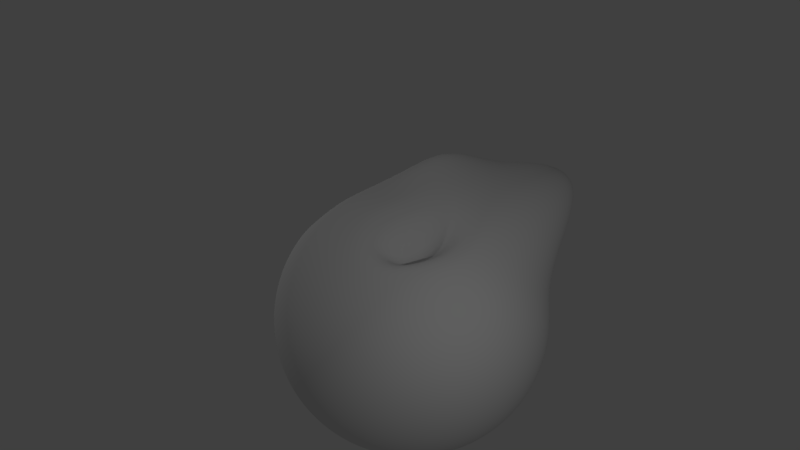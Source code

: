 # Source: Head_Eyes_rig3_animation.blend  (saved by Blender 2.79.0; exported with 4.5.12 LTS)
import bpy
from mathutils import Matrix  # noqa: F401  (used for matrix-valued properties, if any)

bpy.ops.wm.read_factory_settings(use_empty=True)
scene = bpy.context.scene
scene.name = 'Scene'

# ---- collections
col_collection_1 = bpy.data.collections.new('Collection 1'); scene.collection.children.link(col_collection_1)

# ---- materials (node trees are filled in below, after node groups)
mat_eye_ball = bpy.data.materials.new('Eye_Ball')
mat_eye_ball.alpha_threshold = 0.0
mat_eye_ball.use_transparent_shadow = False
mat_eye_ball.diffuse_color = (1.0, 1.0, 1.0, 1.0)
mat_eye_ball.roughness = 0.5
mat_eye_iris = bpy.data.materials.new('Eye_Iris')
mat_eye_iris.alpha_threshold = 0.0
mat_eye_iris.use_transparent_shadow = False
mat_eye_iris.diffuse_color = (0.8, 0.1771, 0.0, 1.0)
mat_eye_iris.roughness = 0.5
mat_eye_pupil = bpy.data.materials.new('Eye_Pupil')
mat_eye_pupil.alpha_threshold = 0.0
mat_eye_pupil.use_transparent_shadow = False
mat_eye_pupil.diffuse_color = (0.04445, 0.04445, 0.04445, 1.0)
mat_eye_pupil.roughness = 0.5
mat_eye_iris_001 = bpy.data.materials.new('Eye_Iris.001')
mat_eye_iris_001.alpha_threshold = 0.0
mat_eye_iris_001.use_transparent_shadow = False
mat_eye_iris_001.diffuse_color = (0.0, 0.1358, 1.0, 1.0)
mat_eye_iris_001.roughness = 0.5

# ---- material node trees

# ---- world
world_world = bpy.data.worlds.new('World'); scene.world = world_world
world_world.color = (0.05088, 0.05088, 0.05088)
world_world.use_sun_shadow = False
world_world.sun_shadow_jitter_overblur = 0.0
world_world.cycles.sampling_method = 'MANUAL'

# ---- cameras
cam_camera = bpy.data.cameras.new('Camera')
cam_camera.clip_end = 100.0
cam_camera.lens = 35.0
cam_camera.sensor_width = 32.0
cam_camera.sensor_height = 18.0
cam_camera.ortho_scale = 7.314
cam_camera.dof.focus_distance = 0.0
cam_camera.dof.aperture_fstop = 128.0

# ---- lights
light_lamp_002 = bpy.data.lights.new('Lamp.002', 'POINT')
light_lamp_002.transmission_factor = 0.0
light_lamp_002.cutoff_distance = 30.0
light_lamp_002.energy = 100.0
light_lamp_002.shadow_buffer_clip_start = 1.001
light_lamp_002.shadow_soft_size = 0.1
light_lamp_002.shadow_maximum_resolution = 0.006
light_lamp_002.use_absolute_resolution = True
light_lamp = bpy.data.lights.new('Lamp', 'POINT')
light_lamp.transmission_factor = 0.0
light_lamp.cutoff_distance = 30.0
light_lamp.energy = 100.0
light_lamp.shadow_buffer_clip_start = 1.001
light_lamp.shadow_soft_size = 0.1
light_lamp.shadow_maximum_resolution = 0.006
light_lamp.use_absolute_resolution = True

# ---- meshes
me_sphere = bpy.data.meshes.new('Sphere')
me_sphere.from_pydata([(0.004644, 0.597, 2.117), (0.004644, 0.9665, 2.005), (0.004644, 1.307, 1.823), (0.004644, 1.605, 1.578), (0.004644, 1.85, 1.279), (0.004644, 2.032, 0.9389), (0.004644, 2.144, 0.5694), (0.004644, 2.182, 0.1852), (0.004644, 2.144, -0.1991), (0.004644, 1.307, -1.452), (0.07961, 0.5896, 2.117), (0.1517, 0.952, 2.005), (0.2181, 1.286, 1.823), (0.2763, 1.579, 1.578), (0.3241, 1.819, 1.279), (0.3596, 1.997, 0.9389), (0.3815, 2.107, 0.5694), (0.3889, 2.144, 0.1852), (0.3815, 2.107, -0.1991), (0.3596, 1.997, -0.5686), (0.3241, 1.819, -0.9091), (0.2763, 1.579, -1.208), (0.2181, 1.286, -1.452), (0.1517, 0.952, -1.634), (0.07961, 0.5896, -1.747), (0.1517, 0.5677, 2.117), (0.2931, 0.9091, 2.005), (0.4234, 1.224, 1.823), (0.5376, 1.499, 1.578), (0.6313, 1.726, 1.279), (0.701, 1.894, 0.9389), (0.7439, 1.997, 0.5694), (0.7584, 2.032, 0.1852), (0.7439, 1.997, -0.1991), (0.701, 1.894, -0.5686), (0.6313, 1.726, -0.9091), (0.5376, 1.499, -1.208), (0.4234, 1.224, -1.452), (0.2931, 0.9091, -1.634), (0.1517, 0.5677, -1.747), (0.2181, 0.5322, 2.117), (0.4234, 0.8394, 2.005), (0.6126, 1.123, 1.823), (0.7784, 1.371, 1.578), (0.9145, 1.574, 1.279), (1.016, 1.726, 0.9389), (1.078, 1.819, 0.5694), (1.099, 1.85, 0.1852), (1.078, 1.819, -0.1991), (1.016, 1.726, -0.5686), (0.9145, 1.574, -0.9091), (0.7784, 1.371, -1.208), (0.6126, 1.123, -1.452), (0.4234, 0.8394, -1.634), (0.2181, 0.5322, -1.747), (0.2763, 0.4844, 2.117), (0.5376, 0.7457, 2.005), (0.7784, 0.9865, 1.823), (0.9894, 1.198, 1.578), (1.163, 1.371, 1.279), (1.291, 1.499, 0.9389), (1.371, 1.579, 0.5694), (1.397, 1.605, 0.1852), (1.371, 1.579, -0.1991), (1.291, 1.499, -0.5686), (1.163, 1.371, -0.9091), (0.9894, 1.198, -1.208), (0.7784, 0.9865, -1.452), (0.5376, 0.7457, -1.634), (0.2763, 0.4844, -1.747), (0.3241, 0.4262, 2.117), (0.6313, 0.6315, 2.005), (0.9145, 0.8207, 1.823), (1.163, 0.9865, 1.578), (1.366, 1.123, 1.279), (1.518, 1.224, 0.9389), (1.611, 1.286, 0.5694), (1.642, 1.307, 0.1852), (1.611, 1.286, -0.1991), (1.518, 1.224, -0.5686), (1.366, 1.123, -0.9091), (1.163, 0.9865, -1.208), (0.9145, 0.8207, -1.452), (0.6313, 0.6315, -1.634), (0.3241, 0.4262, -1.747), (0.3596, 0.3598, 2.117), (0.701, 0.5012, 2.005), (1.016, 0.6315, 1.823), (1.291, 0.7457, 1.578), (1.518, 0.8394, 1.279), (1.686, 0.9091, 0.9389), (1.789, 0.952, 0.5694), (1.824, 0.9665, 0.1852), (1.789, 0.952, -0.1991), (1.686, 0.9091, -0.5686), (1.518, 0.8394, -0.9091), (1.291, 0.7457, -1.208), (1.016, 0.6315, -1.452), (0.701, 0.5012, -1.634), (0.3596, 0.3598, -1.747), (0.3815, 0.2877, 2.117), (0.7439, 0.3598, 2.005), (1.078, 0.4262, 1.823), (1.371, 0.4844, 1.578), (1.611, 0.5322, 1.279), (1.789, 0.5677, 0.9389), (1.899, 0.5896, 0.5694), (1.936, 0.597, 0.1852), (1.899, 0.5896, -0.1991), (1.789, 0.5677, -0.5686), (1.611, 0.5322, -0.9091), (1.371, 0.4844, -1.208), (1.078, 0.4262, -1.452), (0.7439, 0.3598, -1.634), (0.3815, 0.2877, -1.747), (0.3889, 0.2127, 2.117), (0.7584, 0.2127, 2.005), (1.099, 0.2127, 1.823), (1.397, 0.2127, 1.578), (1.642, 0.2127, 1.279), (1.824, 0.2127, 0.9389), (1.936, 0.2127, 0.5694), (1.974, 0.2127, 0.1852), (1.936, 0.2127, -0.1991), (1.824, 0.2127, -0.5686), (1.642, 0.2127, -0.9091), (1.397, 0.2127, -1.208), (1.099, 0.2127, -1.452), (0.7584, 0.2127, -1.634), (0.3889, 0.2127, -1.747), (0.3815, 0.1378, 2.117), (0.7439, 0.06569, 2.005), (1.078, -0.0007442, 1.823), (1.371, -0.05897, 1.578), (1.611, -0.1068, 1.279), (1.789, -0.1423, 0.9389), (1.899, -0.1641, 0.5694), (1.936, -0.1715, 0.1852), (1.899, -0.1641, -0.1991), (1.789, -0.1423, -0.5686), (1.611, -0.1068, -0.9091), (1.371, -0.05897, -1.208), (1.078, -0.0007535, -1.453), (0.7437, 0.06483, -1.638), (0.3813, 0.1368, -1.751), (0.3596, 0.06569, 2.117), (0.701, -0.07571, 2.005), (1.016, -0.206, 1.823), (1.291, -0.3202, 1.578), (1.518, -0.414, 1.279), (1.686, -0.4836, 0.9389), (1.789, -0.5265, 0.5694), (1.824, -0.541, 0.1852), (1.789, -0.5265, -0.1991), (1.686, -0.4836, -0.5686), (1.517, -0.4147, -0.9124), (1.29, -0.3263, -1.235), (1.014, -0.2164, -1.5), (0.6992, -0.08528, -1.678), (0.3588, 0.06141, -1.766), (0.3241, -0.0007444, 2.117), (0.6313, -0.206, 2.005), (0.9145, -0.3952, 1.823), (1.163, -0.561, 1.578), (1.366, -0.6971, 1.279), (1.518, -0.7982, 0.9389), (1.611, -0.8605, 0.5694), (1.642, -0.8815, 0.1852), (1.611, -0.8607, -0.1999), (1.516, -0.8088, -0.6165), (1.361, -0.7246, -1.034), (1.155, -0.6002, -1.385), (0.9071, -0.4339, -1.628), (0.6263, -0.2324, -1.754), (0.3223, -0.01031, -1.79), (0.2763, -0.05897, 2.117), (0.5376, -0.3202, 2.005), (0.7784, -0.561, 1.823), (0.9894, -0.7721, 1.578), (1.163, -0.9453, 1.279), (1.291, -1.074, 0.9389), (1.371, -1.153, 0.5694), (1.397, -1.182, 0.1765), (1.366, -1.178, -0.3101), (1.28, -1.133, -0.8346), (1.146, -1.032, -1.302), (0.9714, -0.8674, -1.639), (0.7632, -0.6413, -1.816), (0.5284, -0.369, -1.855), (0.2733, -0.07498, -1.819), (0.2181, -0.1068, 2.117), (0.4234, -0.414, 2.005), (0.6126, -0.6971, 1.823), (0.7784, -0.9453, 1.578), (0.9145, -1.149, 1.279), (1.016, -0.6376, 0.9389), (1.078, -0.7313, 0.567), (1.094, -1.452, 0.06317), (1.063, -1.472, -0.5558), (0.9904, -1.433, -1.17), (0.883, -1.315, -1.662), (0.7473, -1.11, -1.952), (0.5884, -0.8248, -2.031), (0.4096, -0.4868, -1.964), (0.2138, -0.1294, -1.849), (0.004635, 0.2127, -1.785), (0.1517, -0.1423, 2.117), (0.2931, -0.4836, 2.005), (0.4234, -0.7982, 1.823), (0.5376, -1.074, 1.578), (0.6313, -1.3, 1.279), (0.701, -1.468, 0.9389), (0.7416, -1.584, 0.5151), (0.7458, -1.673, -0.1157), (0.7168, -1.715, -0.8477), (0.6605, -1.682, -1.536), (0.5842, -1.549, -2.037), (0.4936, -1.306, -2.26), (0.3908, -0.9704, -2.232), (0.2752, -0.5779, -2.062), (0.1463, -0.1705, -1.875), (0.07961, -0.1641, 2.117), (0.1517, -0.5265, 2.005), (0.2181, -0.8605, 1.823), (0.2763, -1.153, 1.578), (0.3241, -1.393, 1.279), (0.3596, -1.572, 0.9389), (0.3764, -1.709, 0.4472), (0.3698, -2.024, -0.2719), (0.3445, -1.877, -1.084), (0.307, -1.85, -1.829), (0.2646, -1.708, -2.334), (0.2226, -1.437, -2.494), (0.1795, -1.064, -2.377), (0.131, -0.6356, -2.129), (0.07352, -0.1963, -1.892), (0.004644, -0.1715, 2.117), (0.004644, -0.541, 2.005), (0.004644, -0.8815, 1.823), (0.004644, -1.18, 1.578), (0.004644, -1.425, 1.279), (0.004635, -1.607, 0.9387), (-0.001698, -1.752, 0.4177), (-0.01704, -2.348, -0.3334), (-0.0362, -1.935, -1.176), (-0.05285, -1.91, -1.944), (-0.05998, -1.766, -2.455), (-0.05285, -1.483, -2.583), (-0.0362, -1.097, -2.43), (-0.01704, -0.6554, -2.153), (-0.001697, -0.205, -1.898), (-0.07032, -0.1641, 2.117), (-0.1424, -0.5265, 2.005), (-0.2088, -0.8605, 1.823), (-0.2671, -1.153, 1.578), (-0.3148, -1.393, 1.279), (-0.3504, -1.572, 0.9389), (-0.3773, -1.709, 0.4472), (-0.3987, -2.029, -0.2719), (-0.4092, -1.877, -1.084), (-0.403, -1.85, -1.829), (-0.3744, -1.708, -2.334), (-0.3208, -1.437, -2.494), (-0.2475, -1.064, -2.377), (-0.1631, -0.6356, -2.129), (-0.0764, -0.1963, -1.892), (-0.1424, -0.1423, 2.117), (-0.2838, -0.4836, 2.005), (-0.4141, -0.7982, 1.823), (-0.5283, -1.074, 1.578), (-0.6221, -1.3, 1.279), (-0.6917, -1.468, 0.9389), (-0.7369, -1.584, 0.5151), (-0.7617, -1.673, -0.1157), (-0.7617, -1.715, -0.8477), (-0.7322, -1.682, -1.536), (-0.6692, -1.549, -2.037), (-0.5723, -1.306, -2.26), (-0.4467, -0.9704, -2.232), (-0.3016, -0.5779, -2.062), (-0.1478, -0.1705, -1.875), (-0.2088, -0.1068, 2.117), (-0.4141, -0.414, 2.005), (-0.6033, -0.6971, 1.823), (-0.7691, -0.9453, 1.578), (-0.9052, -1.149, 1.279), (-1.006, -0.6376, 0.9389), (-1.069, -0.7313, 0.567), (-1.095, -1.452, 0.06317), (-1.083, -1.472, -0.5558), (-1.031, -1.433, -1.17), (-0.9367, -1.315, -1.662), (-0.8002, -1.11, -1.952), (-0.6275, -0.8248, -2.031), (-0.4279, -0.4868, -1.964), (-0.2131, -0.1294, -1.849), (0.004644, 0.2127, 2.155), (-0.2671, -0.05897, 2.117), (-0.5283, -0.3202, 2.005), (-0.7691, -0.561, 1.823), (-0.9801, -0.7721, 1.578), (-1.153, -0.9453, 1.279), (-1.282, -1.074, 0.9389), (-1.361, -1.153, 0.5694), (-1.388, -1.182, 0.1765), (-1.366, -1.178, -0.3101), (-1.293, -1.133, -0.8346), (-1.17, -1.032, -1.302), (-0.9982, -0.8674, -1.639), (-0.7843, -0.6413, -1.816), (-0.5376, -0.369, -1.855), (-0.2701, -0.07498, -1.819), (-0.3148, -0.0007443, 2.117), (-0.6221, -0.206, 2.005), (-0.9052, -0.3952, 1.823), (-1.153, -0.561, 1.578), (-1.357, -0.6971, 1.279), (-1.508, -0.7982, 0.9389), (-1.602, -0.8605, 0.5694), (-1.633, -0.8815, 0.1852), (-1.602, -0.8607, -0.1999), (-1.51, -0.8088, -0.6165), (-1.362, -0.7246, -1.034), (-1.161, -0.6002, -1.385), (-0.9125, -0.4339, -1.628), (-0.6271, -0.2324, -1.754), (-0.3167, -0.01031, -1.79), (-0.3504, 0.06569, 2.117), (-0.6917, -0.07571, 2.005), (-1.006, -0.206, 1.823), (-1.282, -0.3202, 1.578), (-1.508, -0.414, 1.279), (-1.676, -0.4836, 0.9389), (-1.78, -0.5265, 0.5694), (-1.815, -0.541, 0.1852), (-1.78, -0.5265, -0.1991), (-1.676, -0.4836, -0.5686), (-1.508, -0.4147, -0.9124), (-1.283, -0.3263, -1.235), (-1.008, -0.2164, -1.5), (-0.6935, -0.08528, -1.678), (-0.3512, 0.06141, -1.766), (-0.3722, 0.1378, 2.117), (-0.7346, 0.06569, 2.005), (-1.069, -0.0007441, 1.823), (-1.361, -0.05897, 1.578), (-1.602, -0.1068, 1.279), (-1.78, -0.1423, 0.9389), (-1.89, -0.1641, 0.5694), (-1.927, -0.1715, 0.1852), (-1.89, -0.1641, -0.1991), (-1.78, -0.1423, -0.5686), (-1.602, -0.1068, -0.9091), (-1.361, -0.05897, -1.208), (-1.069, -0.0007533, -1.453), (-0.7348, 0.06483, -1.638), (-0.3724, 0.1368, -1.751), (-0.3796, 0.2127, 2.117), (-0.7491, 0.2127, 2.005), (-1.09, 0.2127, 1.823), (-1.388, 0.2127, 1.578), (-1.633, 0.2127, 1.279), (-1.815, 0.2127, 0.9389), (-1.927, 0.2127, 0.5694), (-1.965, 0.2127, 0.1852), (-1.927, 0.2127, -0.1991), (-1.815, 0.2127, -0.5686), (-1.633, 0.2127, -0.9091), (-1.388, 0.2127, -1.208), (-1.09, 0.2127, -1.452), (-0.7491, 0.2127, -1.634), (-0.3796, 0.2127, -1.747), (-0.3722, 0.2877, 2.117), (-0.7346, 0.3598, 2.005), (-1.069, 0.4262, 1.823), (-1.361, 0.4844, 1.578), (-1.602, 0.5322, 1.279), (-1.78, 0.5677, 0.9389), (-1.89, 0.5896, 0.5694), (-1.927, 0.597, 0.1852), (-1.89, 0.5896, -0.1991), (-1.78, 0.5677, -0.5686), (-1.602, 0.5322, -0.9091), (-1.361, 0.4844, -1.208), (-1.069, 0.4262, -1.452), (-0.7346, 0.3598, -1.634), (-0.3722, 0.2877, -1.747), (-0.3504, 0.3598, 2.117), (-0.6917, 0.5012, 2.005), (-1.006, 0.6315, 1.823), (-1.282, 0.7457, 1.578), (-1.508, 0.8394, 1.279), (-1.676, 0.9091, 0.9389), (-1.78, 0.952, 0.5694), (-1.815, 0.9665, 0.1852), (-1.78, 0.952, -0.1991), (-1.676, 0.9091, -0.5686), (-1.508, 0.8394, -0.9091), (-1.282, 0.7457, -1.208), (-1.006, 0.6315, -1.452), (-0.6917, 0.5012, -1.634), (-0.3504, 0.3598, -1.747), (-0.3148, 0.4262, 2.117), (-0.6221, 0.6315, 2.005), (-0.9052, 0.8207, 1.823), (-1.153, 0.9865, 1.578), (-1.357, 1.123, 1.279), (-1.508, 1.224, 0.9389), (-1.602, 1.286, 0.5694), (-1.633, 1.307, 0.1852), (-1.602, 1.286, -0.1991), (-1.508, 1.224, -0.5686), (-1.357, 1.123, -0.9091), (-1.153, 0.9865, -1.208), (-0.9052, 0.8207, -1.452), (-0.6221, 0.6315, -1.634), (-0.3148, 0.4262, -1.747), (-0.2671, 0.4844, 2.117), (-0.5283, 0.7457, 2.005), (-0.7691, 0.9865, 1.823), (-0.9801, 1.198, 1.578), (-1.153, 1.371, 1.279), (-1.282, 1.499, 0.9389), (-1.361, 1.579, 0.5694), (-1.388, 1.605, 0.1852), (-1.361, 1.579, -0.1991), (-1.282, 1.499, -0.5686), (-1.153, 1.371, -0.9091), (-0.9801, 1.198, -1.208), (-0.7691, 0.9865, -1.452), (-0.5283, 0.7457, -1.634), (-0.2671, 0.4844, -1.747), (-0.2088, 0.5322, 2.117), (-0.4141, 0.8394, 2.005), (-0.6033, 1.123, 1.823), (-0.7691, 1.371, 1.578), (-0.9052, 1.574, 1.279), (-1.006, 1.726, 0.9389), (-1.069, 1.819, 0.5694), (-1.09, 1.85, 0.1852), (-1.069, 1.819, -0.1991), (-1.006, 1.726, -0.5686), (-0.9052, 1.574, -0.9091), (-0.7691, 1.371, -1.208), (-0.6033, 1.123, -1.452), (-0.4141, 0.8394, -1.634), (-0.2088, 0.5322, -1.747), (-0.1424, 0.5677, 2.117), (-0.2838, 0.9091, 2.005), (-0.4141, 1.224, 1.823), (-0.5283, 1.499, 1.578), (-0.6221, 1.726, 1.279), (-0.6917, 1.894, 0.9389), (-0.7346, 1.997, 0.5694), (-0.7491, 2.032, 0.1852), (-0.7346, 1.997, -0.1991), (-0.6917, 1.894, -0.5686), (-0.6221, 1.726, -0.9091), (-0.5283, 1.499, -1.208), (-0.4141, 1.224, -1.452), (-0.2838, 0.9091, -1.634), (-0.1424, 0.5677, -1.747), (-0.07032, 0.5896, 2.117), (-0.1424, 0.952, 2.005), (-0.2088, 1.286, 1.823), (-0.2671, 1.579, 1.578), (-0.3148, 1.819, 1.279), (-0.3504, 1.997, 0.9389), (-0.3722, 2.107, 0.5694), (-0.3796, 2.144, 0.1852), (-0.3722, 2.107, -0.1991), (-0.3504, 1.997, -0.5686), (-0.3148, 1.819, -0.9091), (-0.2671, 1.579, -1.208), (-0.2088, 1.286, -1.452), (-0.1424, 0.952, -1.634), (-0.07032, 0.5896, -1.747), (0.004644, 2.032, -0.5686), (0.004645, 1.85, -0.9091), (0.004645, 1.605, -1.208), (0.004644, 0.9665, -1.634), (0.004644, 0.597, -1.747)], [], [(3, 2, 12, 13), (479, 478, 20, 21), (4, 3, 13, 14), (9, 479, 21, 22), (5, 4, 14, 15), (480, 9, 22, 23), (6, 5, 15, 16), (481, 480, 23, 24), (7, 6, 16, 17), (0, 296, 10), (205, 481, 24), (8, 7, 17, 18), (1, 0, 10, 11), (477, 8, 18, 19), (2, 1, 11, 12), (478, 477, 19, 20), (12, 11, 26, 27), (20, 19, 34, 35), (13, 12, 27, 28), (21, 20, 35, 36), (14, 13, 28, 29), (22, 21, 36, 37), (15, 14, 29, 30), (23, 22, 37, 38), (16, 15, 30, 31), (24, 23, 38, 39), (17, 16, 31, 32), (10, 296, 25), (205, 24, 39), (18, 17, 32, 33), (11, 10, 25, 26), (19, 18, 33, 34), (31, 30, 45, 46), (39, 38, 53, 54), (32, 31, 46, 47), (25, 296, 40), (205, 39, 54), (33, 32, 47, 48), (26, 25, 40, 41), (34, 33, 48, 49), (27, 26, 41, 42), (35, 34, 49, 50), (28, 27, 42, 43), (36, 35, 50, 51), (29, 28, 43, 44), (37, 36, 51, 52), (30, 29, 44, 45), (38, 37, 52, 53), (50, 49, 64, 65), (43, 42, 57, 58), (51, 50, 65, 66), (44, 43, 58, 59), (52, 51, 66, 67), (45, 44, 59, 60), (53, 52, 67, 68), (46, 45, 60, 61), (54, 53, 68, 69), (47, 46, 61, 62), (40, 296, 55), (205, 54, 69), (48, 47, 62, 63), (41, 40, 55, 56), (49, 48, 63, 64), (42, 41, 56, 57), (69, 68, 83, 84), (62, 61, 76, 77), (55, 296, 70), (205, 69, 84), (63, 62, 77, 78), (56, 55, 70, 71), (64, 63, 78, 79), (57, 56, 71, 72), (65, 64, 79, 80), (58, 57, 72, 73), (66, 65, 80, 81), (59, 58, 73, 74), (67, 66, 81, 82), (60, 59, 74, 75), (68, 67, 82, 83), (61, 60, 75, 76), (73, 72, 87, 88), (81, 80, 95, 96), (74, 73, 88, 89), (82, 81, 96, 97), (75, 74, 89, 90), (83, 82, 97, 98), (76, 75, 90, 91), (84, 83, 98, 99), (77, 76, 91, 92), (70, 296, 85), (205, 84, 99), (78, 77, 92, 93), (71, 70, 85, 86), (79, 78, 93, 94), (72, 71, 86, 87), (80, 79, 94, 95), (92, 91, 106, 107), (85, 296, 100), (205, 99, 114), (93, 92, 107, 108), (86, 85, 100, 101), (94, 93, 108, 109), (87, 86, 101, 102), (95, 94, 109, 110), (88, 87, 102, 103), (96, 95, 110, 111), (89, 88, 103, 104), (97, 96, 111, 112), (90, 89, 104, 105), (98, 97, 112, 113), (91, 90, 105, 106), (99, 98, 113, 114), (111, 110, 125, 126), (104, 103, 118, 119), (112, 111, 126, 127), (105, 104, 119, 120), (113, 112, 127, 128), (106, 105, 120, 121), (114, 113, 128, 129), (107, 106, 121, 122), (100, 296, 115), (205, 114, 129), (108, 107, 122, 123), (101, 100, 115, 116), (109, 108, 123, 124), (102, 101, 116, 117), (110, 109, 124, 125), (103, 102, 117, 118), (205, 129, 144), (123, 122, 137, 138), (116, 115, 130, 131), (124, 123, 138, 139), (117, 116, 131, 132), (125, 124, 139, 140), (118, 117, 132, 133), (126, 125, 140, 141), (119, 118, 133, 134), (127, 126, 141, 142), (120, 119, 134, 135), (128, 127, 142, 143), (121, 120, 135, 136), (129, 128, 143, 144), (122, 121, 136, 137), (115, 296, 130), (142, 141, 156, 157), (135, 134, 149, 150), (143, 142, 157, 158), (136, 135, 150, 151), (144, 143, 158, 159), (137, 136, 151, 152), (130, 296, 145), (205, 144, 159), (138, 137, 152, 153), (131, 130, 145, 146), (139, 138, 153, 154), (132, 131, 146, 147), (140, 139, 154, 155), (133, 132, 147, 148), (141, 140, 155, 156), (134, 133, 148, 149), (146, 145, 160, 161), (154, 153, 168, 169), (147, 146, 161, 162), (155, 154, 169, 170), (148, 147, 162, 163), (156, 155, 170, 171), (149, 148, 163, 164), (157, 156, 171, 172), (150, 149, 164, 165), (158, 157, 172, 173), (151, 150, 165, 166), (159, 158, 173, 174), (152, 151, 166, 167), (145, 296, 160), (205, 159, 174), (153, 152, 167, 168), (165, 164, 179, 180), (173, 172, 187, 188), (166, 165, 180, 181), (174, 173, 188, 189), (167, 166, 181, 182), (160, 296, 175), (205, 174, 189), (168, 167, 182, 183), (161, 160, 175, 176), (169, 168, 183, 184), (162, 161, 176, 177), (170, 169, 184, 185), (163, 162, 177, 178), (171, 170, 185, 186), (164, 163, 178, 179), (172, 171, 186, 187), (184, 183, 198, 199), (177, 176, 191, 192), (185, 184, 199, 200), (178, 177, 192, 193), (186, 185, 200, 201), (179, 178, 193, 194), (187, 186, 201, 202), (180, 179, 194, 195), (188, 187, 202, 203), (181, 180, 195, 196), (189, 188, 203, 204), (182, 181, 196, 197), (175, 296, 190), (205, 189, 204), (183, 182, 197, 198), (176, 175, 190, 191), (203, 202, 218, 219), (196, 195, 211, 212), (204, 203, 219, 220), (197, 196, 212, 213), (190, 296, 206), (205, 204, 220), (198, 197, 213, 214), (191, 190, 206, 207), (199, 198, 214, 215), (192, 191, 207, 208), (200, 199, 215, 216), (193, 192, 208, 209), (201, 200, 216, 217), (194, 193, 209, 210), (202, 201, 217, 218), (195, 194, 210, 211), (208, 207, 222, 223), (216, 215, 230, 231), (209, 208, 223, 224), (217, 216, 231, 232), (210, 209, 224, 225), (218, 217, 232, 233), (211, 210, 225, 226), (219, 218, 233, 234), (212, 211, 226, 227), (220, 219, 234, 235), (213, 212, 227, 228), (206, 296, 221), (205, 220, 235), (214, 213, 228, 229), (207, 206, 221, 222), (215, 214, 229, 230), (227, 226, 241, 242), (235, 234, 249, 250), (228, 227, 242, 243), (221, 296, 236), (205, 235, 250), (229, 228, 243, 244), (222, 221, 236, 237), (230, 229, 244, 245), (223, 222, 237, 238), (231, 230, 245, 246), (224, 223, 238, 239), (232, 231, 246, 247), (225, 224, 239, 240), (233, 232, 247, 248), (226, 225, 240, 241), (234, 233, 248, 249), (246, 245, 260, 261), (239, 238, 253, 254), (247, 246, 261, 262), (240, 239, 254, 255), (248, 247, 262, 263), (241, 240, 255, 256), (249, 248, 263, 264), (242, 241, 256, 257), (250, 249, 264, 265), (243, 242, 257, 258), (236, 296, 251), (205, 250, 265), (244, 243, 258, 259), (237, 236, 251, 252), (245, 244, 259, 260), (238, 237, 252, 253), (265, 264, 279, 280), (258, 257, 272, 273), (251, 296, 266), (205, 265, 280), (259, 258, 273, 274), (252, 251, 266, 267), (260, 259, 274, 275), (253, 252, 267, 268), (261, 260, 275, 276), (254, 253, 268, 269), (262, 261, 276, 277), (255, 254, 269, 270), (263, 262, 277, 278), (256, 255, 270, 271), (264, 263, 278, 279), (257, 256, 271, 272), (277, 276, 291, 292), (270, 269, 284, 285), (278, 277, 292, 293), (271, 270, 285, 286), (279, 278, 293, 294), (272, 271, 286, 287), (280, 279, 294, 295), (273, 272, 287, 288), (266, 296, 281), (205, 280, 295), (274, 273, 288, 289), (267, 266, 281, 282), (275, 274, 289, 290), (268, 267, 282, 283), (276, 275, 290, 291), (269, 268, 283, 284), (281, 296, 297), (205, 295, 311), (289, 288, 304, 305), (282, 281, 297, 298), (290, 289, 305, 306), (283, 282, 298, 299), (291, 290, 306, 307), (284, 283, 299, 300), (292, 291, 307, 308), (285, 284, 300, 301), (293, 292, 308, 309), (286, 285, 301, 302), (294, 293, 309, 310), (287, 286, 302, 303), (295, 294, 310, 311), (288, 287, 303, 304), (301, 300, 315, 316), (309, 308, 323, 324), (302, 301, 316, 317), (310, 309, 324, 325), (303, 302, 317, 318), (311, 310, 325, 326), (304, 303, 318, 319), (297, 296, 312), (205, 311, 326), (305, 304, 319, 320), (298, 297, 312, 313), (306, 305, 320, 321), (299, 298, 313, 314), (307, 306, 321, 322), (300, 299, 314, 315), (308, 307, 322, 323), (320, 319, 334, 335), (313, 312, 327, 328), (321, 320, 335, 336), (314, 313, 328, 329), (322, 321, 336, 337), (315, 314, 329, 330), (323, 322, 337, 338), (316, 315, 330, 331), (324, 323, 338, 339), (317, 316, 331, 332), (325, 324, 339, 340), (318, 317, 332, 333), (326, 325, 340, 341), (319, 318, 333, 334), (312, 296, 327), (205, 326, 341), (339, 338, 353, 354), (332, 331, 346, 347), (340, 339, 354, 355), (333, 332, 347, 348), (341, 340, 355, 356), (334, 333, 348, 349), (327, 296, 342), (205, 341, 356), (335, 334, 349, 350), (328, 327, 342, 343), (336, 335, 350, 351), (329, 328, 343, 344), (337, 336, 351, 352), (330, 329, 344, 345), (338, 337, 352, 353), (331, 330, 345, 346), (343, 342, 357, 358), (351, 350, 365, 366), (344, 343, 358, 359), (352, 351, 366, 367), (345, 344, 359, 360), (353, 352, 367, 368), (346, 345, 360, 361), (354, 353, 368, 369), (347, 346, 361, 362), (355, 354, 369, 370), (348, 347, 362, 363), (356, 355, 370, 371), (349, 348, 363, 364), (342, 296, 357), (205, 356, 371), (350, 349, 364, 365), (362, 361, 376, 377), (370, 369, 384, 385), (363, 362, 377, 378), (371, 370, 385, 386), (364, 363, 378, 379), (357, 296, 372), (205, 371, 386), (365, 364, 379, 380), (358, 357, 372, 373), (366, 365, 380, 381), (359, 358, 373, 374), (367, 366, 381, 382), (360, 359, 374, 375), (368, 367, 382, 383), (361, 360, 375, 376), (369, 368, 383, 384), (381, 380, 395, 396), (374, 373, 388, 389), (382, 381, 396, 397), (375, 374, 389, 390), (383, 382, 397, 398), (376, 375, 390, 391), (384, 383, 398, 399), (377, 376, 391, 392), (385, 384, 399, 400), (378, 377, 392, 393), (386, 385, 400, 401), (379, 378, 393, 394), (372, 296, 387), (205, 386, 401), (380, 379, 394, 395), (373, 372, 387, 388), (400, 399, 414, 415), (393, 392, 407, 408), (401, 400, 415, 416), (394, 393, 408, 409), (387, 296, 402), (205, 401, 416), (395, 394, 409, 410), (388, 387, 402, 403), (396, 395, 410, 411), (389, 388, 403, 404), (397, 396, 411, 412), (390, 389, 404, 405), (398, 397, 412, 413), (391, 390, 405, 406), (399, 398, 413, 414), (392, 391, 406, 407), (412, 411, 426, 427), (405, 404, 419, 420), (413, 412, 427, 428), (406, 405, 420, 421), (414, 413, 428, 429), (407, 406, 421, 422), (415, 414, 429, 430), (408, 407, 422, 423), (416, 415, 430, 431), (409, 408, 423, 424), (402, 296, 417), (205, 416, 431), (410, 409, 424, 425), (403, 402, 417, 418), (411, 410, 425, 426), (404, 403, 418, 419), (431, 430, 445, 446), (424, 423, 438, 439), (417, 296, 432), (205, 431, 446), (425, 424, 439, 440), (418, 417, 432, 433), (426, 425, 440, 441), (419, 418, 433, 434), (427, 426, 441, 442), (420, 419, 434, 435), (428, 427, 442, 443), (421, 420, 435, 436), (429, 428, 443, 444), (422, 421, 436, 437), (430, 429, 444, 445), (423, 422, 437, 438), (435, 434, 449, 450), (443, 442, 457, 458), (436, 435, 450, 451), (444, 443, 458, 459), (437, 436, 451, 452), (445, 444, 459, 460), (438, 437, 452, 453), (446, 445, 460, 461), (439, 438, 453, 454), (432, 296, 447), (205, 446, 461), (440, 439, 454, 455), (433, 432, 447, 448), (441, 440, 455, 456), (434, 433, 448, 449), (442, 441, 456, 457), (454, 453, 468, 469), (447, 296, 462), (205, 461, 476), (455, 454, 469, 470), (448, 447, 462, 463), (456, 455, 470, 471), (449, 448, 463, 464), (457, 456, 471, 472), (450, 449, 464, 465), (458, 457, 472, 473), (451, 450, 465, 466), (459, 458, 473, 474), (452, 451, 466, 467), (460, 459, 474, 475), (453, 452, 467, 468), (461, 460, 475, 476), (473, 472, 478, 479), (466, 465, 3, 4), (474, 473, 479, 9), (467, 466, 4, 5), (475, 474, 9, 480), (468, 467, 5, 6), (476, 475, 480, 481), (469, 468, 6, 7), (462, 296, 0), (205, 476, 481), (470, 469, 7, 8), (463, 462, 0, 1), (471, 470, 8, 477), (464, 463, 1, 2), (472, 471, 477, 478), (465, 464, 2, 3)])
me_sphere.polygons.foreach_set('use_smooth', [True] * 512)
me_sphere.use_remesh_preserve_volume = False
me_sphere.use_remesh_preserve_attributes = False
me_sphere.use_mirror_vertex_groups = False
me_sphere.update()
me_eye_l = bpy.data.meshes.new('Eye.L')
me_eye_l.from_pydata([(0.0, 0.1951, 0.9841), (0.0, 0.3827, 0.8931), (0.0, 0.5556, 0.8115), (0.0, 0.7071, 0.659), (0.0, 0.8315, 0.5406), (0.0, 0.9239, 0.3827), (0.0, 0.9808, 0.1951), (0.0, 1.0, 7.55e-08), (0.0, 0.9808, -0.1951), (0.0, 0.5556, -0.8315), (0.03806, 0.1913, 0.9841), (0.07466, 0.3753, 0.8931), (0.1084, 0.5449, 0.8115), (0.1379, 0.6935, 0.659), (0.1622, 0.8155, 0.5406), (0.1802, 0.9061, 0.3827), (0.1913, 0.9619, 0.1951), (0.1951, 0.9808, 7.55e-08), (0.1913, 0.9619, -0.1951), (0.1802, 0.9061, -0.3827), (0.1622, 0.8155, -0.5556), (0.1379, 0.6935, -0.7071), (0.1084, 0.5449, -0.8315), (0.07466, 0.3753, -0.9239), (0.03806, 0.1913, -0.9808), (0.07466, 0.1802, 0.9841), (0.1464, 0.3536, 0.8931), (0.2126, 0.5133, 0.8115), (0.2706, 0.6533, 0.659), (0.3182, 0.7682, 0.5406), (0.3536, 0.8536, 0.3827), (0.3753, 0.9061, 0.1951), (0.3827, 0.9239, 7.55e-08), (0.3753, 0.9061, -0.1951), (0.3536, 0.8536, -0.3827), (0.3182, 0.7682, -0.5556), (0.2706, 0.6533, -0.7071), (0.2126, 0.5133, -0.8315), (0.1464, 0.3536, -0.9239), (0.07466, 0.1802, -0.9808), (0.1084, 0.1622, 0.9841), (0.2126, 0.3182, 0.8931), (0.3087, 0.4619, 0.8115), (0.3928, 0.5879, 0.659), (0.4619, 0.6913, 0.5406), (0.5133, 0.7682, 0.3827), (0.5449, 0.8155, 0.1951), (0.5556, 0.8315, 7.55e-08), (0.5449, 0.8155, -0.1951), (0.5133, 0.7682, -0.3827), (0.4619, 0.6913, -0.5556), (0.3928, 0.5879, -0.7071), (0.3087, 0.4619, -0.8315), (0.2126, 0.3182, -0.9239), (0.1084, 0.1622, -0.9808), (0.1379, 0.1379, 0.9841), (0.2706, 0.2706, 0.8931), (0.3928, 0.3928, 0.8115), (0.5, 0.5, 0.659), (0.5879, 0.5879, 0.5406), (0.6533, 0.6533, 0.3827), (0.6935, 0.6935, 0.1951), (0.7071, 0.7071, 7.55e-08), (0.6935, 0.6935, -0.1951), (0.6533, 0.6533, -0.3827), (0.5879, 0.5879, -0.5556), (0.5, 0.5, -0.7071), (0.3928, 0.3928, -0.8315), (0.2706, 0.2706, -0.9239), (0.1379, 0.1379, -0.9808), (0.1622, 0.1084, 0.9841), (0.3182, 0.2126, 0.8931), (0.4619, 0.3087, 0.8115), (0.5879, 0.3928, 0.659), (0.6913, 0.4619, 0.5406), (0.7682, 0.5133, 0.3827), (0.8155, 0.5449, 0.1951), (0.8315, 0.5556, 7.55e-08), (0.8155, 0.5449, -0.1951), (0.7682, 0.5133, -0.3827), (0.6913, 0.4619, -0.5556), (0.5879, 0.3928, -0.7071), (0.4619, 0.3087, -0.8315), (0.3182, 0.2126, -0.9239), (0.1622, 0.1084, -0.9808), (0.1802, 0.07466, 0.9841), (0.3536, 0.1464, 0.8931), (0.5133, 0.2126, 0.8115), (0.6533, 0.2706, 0.659), (0.7682, 0.3182, 0.5406), (0.8536, 0.3536, 0.3827), (0.9061, 0.3753, 0.1951), (0.9239, 0.3827, 7.55e-08), (0.9061, 0.3753, -0.1951), (0.8536, 0.3536, -0.3827), (0.7682, 0.3182, -0.5556), (0.6533, 0.2706, -0.7071), (0.5133, 0.2126, -0.8315), (0.3536, 0.1464, -0.9239), (0.1802, 0.07466, -0.9808), (0.1913, 0.03806, 0.9841), (0.3753, 0.07466, 0.8931), (0.5449, 0.1084, 0.8115), (0.6935, 0.1379, 0.659), (0.8155, 0.1622, 0.5406), (0.9061, 0.1802, 0.3827), (0.9619, 0.1913, 0.1951), (0.9808, 0.1951, 7.55e-08), (0.9619, 0.1913, -0.1951), (0.9061, 0.1802, -0.3827), (0.8155, 0.1622, -0.5556), (0.6935, 0.1379, -0.7071), (0.5449, 0.1084, -0.8315), (0.3753, 0.07466, -0.9239), (0.1913, 0.03806, -0.9808), (0.1951, -3.285e-07, 0.9841), (0.3827, -3.222e-07, 0.8931), (0.5556, -3.126e-07, 0.8115), (0.7071, -3.213e-07, 0.659), (0.8315, -3.347e-07, 0.5406), (0.9239, -2.745e-07, 0.3827), (0.9808, -3.937e-07, 0.1951), (1.0, -3.788e-07, 7.55e-08), (0.9808, -3.937e-07, -0.1951), (0.9239, -2.298e-07, -0.3827), (0.8315, -3.341e-07, -0.5556), (0.7071, -3.192e-07, -0.7071), (0.5556, -3.415e-07, -0.8315), (0.3827, -3.043e-07, -0.9239), (0.1951, -3.08e-07, -0.9808), (0.1913, -0.03806, 0.9841), (0.3753, -0.07466, 0.8931), (0.5449, -0.1084, 0.8115), (0.6935, -0.138, 0.659), (0.8155, -0.1622, 0.5406), (0.9061, -0.1802, 0.3827), (0.9619, -0.1913, 0.1951), (0.9808, -0.1951, 7.55e-08), (0.9619, -0.1913, -0.1951), (0.9061, -0.1802, -0.3827), (0.8155, -0.1622, -0.5556), (0.6935, -0.138, -0.7071), (0.5449, -0.1084, -0.8315), (0.3753, -0.07466, -0.9239), (0.1913, -0.03806, -0.9808), (0.1802, -0.07466, 0.9841), (0.3536, -0.1464, 0.8931), (0.5133, -0.2126, 0.8115), (0.6533, -0.2706, 0.659), (0.7682, -0.3182, 0.5406), (0.8536, -0.3536, 0.3827), (0.9061, -0.3753, 0.1951), (0.9239, -0.3827, 7.55e-08), (0.9061, -0.3753, -0.1951), (0.8536, -0.3536, -0.3827), (0.7682, -0.3182, -0.5556), (0.6533, -0.2706, -0.7071), (0.5133, -0.2126, -0.8315), (0.3536, -0.1464, -0.9239), (0.1802, -0.07466, -0.9808), (0.1622, -0.1084, 0.9841), (0.3182, -0.2126, 0.8931), (0.4619, -0.3087, 0.8115), (0.5879, -0.3928, 0.659), (0.6913, -0.4619, 0.5406), (0.7682, -0.5133, 0.3827), (0.8155, -0.5449, 0.1951), (0.8315, -0.5556, 7.55e-08), (0.8155, -0.5449, -0.1951), (0.7682, -0.5133, -0.3827), (0.6913, -0.4619, -0.5556), (0.5879, -0.3928, -0.7071), (0.4619, -0.3087, -0.8315), (0.3182, -0.2126, -0.9239), (0.1622, -0.1084, -0.9808), (0.1379, -0.138, 0.9841), (0.2706, -0.2706, 0.8931), (0.3928, -0.3928, 0.8115), (0.5, -0.5, 0.659), (0.5879, -0.5879, 0.5406), (0.6533, -0.6533, 0.3827), (0.6935, -0.6935, 0.1951), (0.7071, -0.7071, 7.55e-08), (0.6935, -0.6935, -0.1951), (0.6533, -0.6533, -0.3827), (0.5879, -0.5879, -0.5556), (0.5, -0.5, -0.7071), (0.3928, -0.3928, -0.8315), (0.2706, -0.2706, -0.9239), (0.1379, -0.138, -0.9808), (0.1084, -0.1622, 0.9841), (0.2126, -0.3182, 0.8931), (0.3087, -0.4619, 0.8115), (0.3928, -0.5879, 0.659), (0.4619, -0.6913, 0.5406), (0.5133, -0.7682, 0.3827), (0.5449, -0.8155, 0.1951), (0.5556, -0.8315, 7.55e-08), (0.5449, -0.8155, -0.1951), (0.5133, -0.7682, -0.3827), (0.4619, -0.6913, -0.5556), (0.3928, -0.5879, -0.7071), (0.3087, -0.4619, -0.8315), (0.2126, -0.3182, -0.9239), (0.1084, -0.1622, -0.9808), (0.0, -3.258e-07, -1.0), (0.07466, -0.1802, 0.9841), (0.1464, -0.3536, 0.8931), (0.2126, -0.5133, 0.8115), (0.2706, -0.6533, 0.659), (0.3182, -0.7682, 0.5406), (0.3536, -0.8536, 0.3827), (0.3753, -0.9061, 0.1951), (0.3827, -0.9239, 7.55e-08), (0.3753, -0.9061, -0.1951), (0.3536, -0.8536, -0.3827), (0.3182, -0.7682, -0.5556), (0.2706, -0.6533, -0.7071), (0.2126, -0.5133, -0.8315), (0.1464, -0.3536, -0.9239), (0.07466, -0.1802, -0.9808), (0.03806, -0.1913, 0.9841), (0.07466, -0.3753, 0.8931), (0.1084, -0.5449, 0.8115), (0.1379, -0.6935, 0.659), (0.1622, -0.8155, 0.5406), (0.1802, -0.9061, 0.3827), (0.1913, -0.9619, 0.1951), (0.1951, -0.9808, 7.55e-08), (0.1913, -0.9619, -0.1951), (0.1802, -0.9061, -0.3827), (0.1622, -0.8155, -0.5556), (0.1379, -0.6935, -0.7071), (0.1084, -0.5449, -0.8315), (0.07466, -0.3753, -0.9239), (0.03806, -0.1913, -0.9808), (-7.212e-09, -0.1951, 0.9841), (4.122e-08, -0.3827, 0.8931), (2.632e-08, -0.5556, 0.8115), (-2.584e-08, -0.7071, 0.659), (-8.544e-08, -0.8315, 0.5406), (6.357e-08, -0.9239, 0.3827), (-8.544e-08, -0.9808, 0.1951), (-1.003e-07, -1.0, 7.55e-08), (-8.544e-08, -0.9808, -0.1951), (6.357e-08, -0.9239, -0.3827), (-8.544e-08, -0.8315, -0.5556), (-2.584e-08, -0.7071, -0.7071), (-1.094e-08, -0.5556, -0.8315), (3.964e-09, -0.3827, -0.9239), (3.964e-09, -0.1951, -0.9808), (-0.03806, -0.1913, 0.9841), (-0.07466, -0.3753, 0.8931), (-0.1084, -0.5449, 0.8115), (-0.1379, -0.6935, 0.659), (-0.1622, -0.8155, 0.5406), (-0.1802, -0.9061, 0.3827), (-0.1913, -0.9619, 0.1951), (-0.1951, -0.9808, 7.55e-08), (-0.1913, -0.9619, -0.1951), (-0.1802, -0.9061, -0.3827), (-0.1622, -0.8155, -0.5556), (-0.1379, -0.6935, -0.7071), (-0.1084, -0.5449, -0.8315), (-0.07466, -0.3753, -0.9239), (-0.03806, -0.1913, -0.9808), (-0.07466, -0.1802, 0.9841), (-0.1464, -0.3536, 0.8931), (-0.2126, -0.5133, 0.8115), (-0.2706, -0.6533, 0.659), (-0.3182, -0.7682, 0.5406), (-0.3536, -0.8536, 0.3827), (-0.3753, -0.9061, 0.1951), (-0.3827, -0.9239, 7.55e-08), (-0.3753, -0.9061, -0.1951), (-0.3536, -0.8536, -0.3827), (-0.3182, -0.7682, -0.5556), (-0.2706, -0.6533, -0.7071), (-0.2126, -0.5133, -0.8315), (-0.1464, -0.3536, -0.9239), (-0.07466, -0.1802, -0.9808), (-0.1084, -0.1622, 0.9841), (-0.2126, -0.3182, 0.8931), (-0.3087, -0.4619, 0.8115), (-0.3928, -0.5879, 0.659), (-0.4619, -0.6913, 0.5406), (-0.5133, -0.7682, 0.3827), (-0.5449, -0.8155, 0.1951), (-0.5556, -0.8315, 7.55e-08), (-0.5449, -0.8155, -0.1951), (-0.5133, -0.7682, -0.3827), (-0.4619, -0.6913, -0.5556), (-0.3928, -0.5879, -0.7071), (-0.3087, -0.4619, -0.8315), (-0.2126, -0.3182, -0.9239), (-0.1084, -0.1622, -0.9808), (-2.304e-07, -5.578e-07, 1.017), (-0.1379, -0.138, 0.9841), (-0.2706, -0.2706, 0.8931), (-0.3928, -0.3928, 0.8115), (-0.5, -0.5, 0.659), (-0.5879, -0.5879, 0.5406), (-0.6533, -0.6533, 0.3827), (-0.6935, -0.6935, 0.1951), (-0.7071, -0.7071, 7.55e-08), (-0.6935, -0.6935, -0.1951), (-0.6533, -0.6533, -0.3827), (-0.5879, -0.5879, -0.5556), (-0.5, -0.5, -0.7071), (-0.3928, -0.3928, -0.8315), (-0.2706, -0.2706, -0.9239), (-0.1379, -0.1379, -0.9808), (-0.1622, -0.1084, 0.9841), (-0.3182, -0.2126, 0.8931), (-0.4619, -0.3087, 0.8115), (-0.5879, -0.3928, 0.659), (-0.6913, -0.4619, 0.5406), (-0.7682, -0.5133, 0.3827), (-0.8155, -0.5449, 0.1951), (-0.8315, -0.5556, 7.55e-08), (-0.8155, -0.5449, -0.1951), (-0.7682, -0.5133, -0.3827), (-0.6913, -0.4619, -0.5556), (-0.5879, -0.3928, -0.7071), (-0.4619, -0.3087, -0.8315), (-0.3182, -0.2126, -0.9239), (-0.1622, -0.1084, -0.9808), (-0.1802, -0.07466, 0.9841), (-0.3536, -0.1464, 0.8931), (-0.5133, -0.2126, 0.8115), (-0.6533, -0.2706, 0.659), (-0.7682, -0.3182, 0.5406), (-0.8536, -0.3536, 0.3827), (-0.9061, -0.3753, 0.1951), (-0.9239, -0.3827, 7.55e-08), (-0.9061, -0.3753, -0.1951), (-0.8536, -0.3536, -0.3827), (-0.7682, -0.3182, -0.5556), (-0.6533, -0.2706, -0.7071), (-0.5133, -0.2126, -0.8315), (-0.3536, -0.1464, -0.9239), (-0.1802, -0.07466, -0.9808), (-0.1913, -0.03806, 0.9841), (-0.3753, -0.07466, 0.8931), (-0.5449, -0.1084, 0.8115), (-0.6935, -0.1379, 0.659), (-0.8155, -0.1622, 0.5406), (-0.9061, -0.1802, 0.3827), (-0.9619, -0.1913, 0.1951), (-0.9808, -0.1951, 7.55e-08), (-0.9619, -0.1913, -0.1951), (-0.9061, -0.1802, -0.3827), (-0.8155, -0.1622, -0.5556), (-0.6935, -0.1379, -0.7071), (-0.5449, -0.1084, -0.8315), (-0.3753, -0.07466, -0.9239), (-0.1913, -0.03806, -0.9808), (-0.1951, -3.136e-07, 0.9841), (-0.3827, -2.85e-07, 0.8931), (-0.5556, -2.828e-07, 0.8115), (-0.7071, -1.872e-07, 0.659), (-0.8315, -1.41e-07, 0.5406), (-0.9239, -3.192e-07, 0.3827), (-0.9808, -9.567e-08, 0.1951), (-1.0, -1.404e-07, 7.55e-08), (-0.9808, -9.567e-08, -0.1951), (-0.9239, -3.192e-07, -0.3827), (-0.8315, -1.404e-07, -0.5556), (-0.7071, -1.851e-07, -0.7071), (-0.5556, -2.596e-07, -0.8315), (-0.3827, -2.521e-07, -0.9239), (-0.1951, -3.155e-07, -0.9808), (-0.1913, 0.03806, 0.9841), (-0.3753, 0.07466, 0.8931), (-0.5449, 0.1084, 0.8115), (-0.6935, 0.1379, 0.659), (-0.8155, 0.1622, 0.5406), (-0.9061, 0.1802, 0.3827), (-0.9619, 0.1913, 0.1951), (-0.9808, 0.1951, 7.55e-08), (-0.9619, 0.1913, -0.1951), (-0.9061, 0.1802, -0.3827), (-0.8155, 0.1622, -0.5556), (-0.6935, 0.1379, -0.7071), (-0.5449, 0.1084, -0.8315), (-0.3753, 0.07466, -0.9239), (-0.1913, 0.03806, -0.9808), (-0.1802, 0.07466, 0.9841), (-0.3536, 0.1464, 0.8931), (-0.5133, 0.2126, 0.8115), (-0.6533, 0.2706, 0.659), (-0.7682, 0.3182, 0.5406), (-0.8536, 0.3536, 0.3827), (-0.9061, 0.3753, 0.1951), (-0.9239, 0.3827, 7.55e-08), (-0.9061, 0.3753, -0.1951), (-0.8536, 0.3536, -0.3827), (-0.7682, 0.3182, -0.5556), (-0.6533, 0.2706, -0.7071), (-0.5133, 0.2126, -0.8315), (-0.3536, 0.1464, -0.9239), (-0.1802, 0.07466, -0.9808), (-0.1622, 0.1084, 0.9841), (-0.3182, 0.2126, 0.8931), (-0.4619, 0.3087, 0.8115), (-0.5879, 0.3928, 0.659), (-0.6913, 0.4619, 0.5406), (-0.7682, 0.5133, 0.3827), (-0.8155, 0.5449, 0.1951), (-0.8315, 0.5556, 7.55e-08), (-0.8155, 0.5449, -0.1951), (-0.7682, 0.5133, -0.3827), (-0.6913, 0.4619, -0.5556), (-0.5879, 0.3928, -0.7071), (-0.4619, 0.3087, -0.8315), (-0.3182, 0.2126, -0.9239), (-0.1622, 0.1084, -0.9808), (-0.1379, 0.1379, 0.9841), (-0.2706, 0.2706, 0.8931), (-0.3928, 0.3928, 0.8115), (-0.5, 0.5, 0.659), (-0.5879, 0.5879, 0.5406), (-0.6533, 0.6533, 0.3827), (-0.6935, 0.6935, 0.1951), (-0.7071, 0.7071, 7.55e-08), (-0.6935, 0.6935, -0.1951), (-0.6533, 0.6533, -0.3827), (-0.5879, 0.5879, -0.5556), (-0.5, 0.5, -0.7071), (-0.3928, 0.3928, -0.8315), (-0.2706, 0.2706, -0.9239), (-0.1379, 0.1379, -0.9808), (-0.1084, 0.1622, 0.9841), (-0.2126, 0.3182, 0.8931), (-0.3087, 0.4619, 0.8115), (-0.3928, 0.5879, 0.659), (-0.4619, 0.6913, 0.5406), (-0.5133, 0.7682, 0.3827), (-0.5449, 0.8155, 0.1951), (-0.5556, 0.8315, 7.55e-08), (-0.5449, 0.8155, -0.1951), (-0.5133, 0.7682, -0.3827), (-0.4619, 0.6913, -0.5556), (-0.3928, 0.5879, -0.7071), (-0.3087, 0.4619, -0.8315), (-0.2126, 0.3182, -0.9239), (-0.1084, 0.1622, -0.9808), (-0.07466, 0.1802, 0.9841), (-0.1464, 0.3536, 0.8931), (-0.2126, 0.5133, 0.8115), (-0.2706, 0.6533, 0.659), (-0.3182, 0.7682, 0.5406), (-0.3536, 0.8536, 0.3827), (-0.3753, 0.9061, 0.1951), (-0.3827, 0.9239, 7.55e-08), (-0.3753, 0.9061, -0.1951), (-0.3536, 0.8536, -0.3827), (-0.3182, 0.7682, -0.5556), (-0.2706, 0.6533, -0.7071), (-0.2126, 0.5133, -0.8315), (-0.1464, 0.3536, -0.9239), (-0.07466, 0.1802, -0.9808), (-0.03806, 0.1913, 0.9841), (-0.07466, 0.3753, 0.8931), (-0.1084, 0.5449, 0.8115), (-0.1379, 0.6935, 0.659), (-0.1622, 0.8155, 0.5406), (-0.1802, 0.9061, 0.3827), (-0.1913, 0.9619, 0.1951), (-0.1951, 0.9808, 7.55e-08), (-0.1913, 0.9619, -0.1951), (-0.1802, 0.9061, -0.3827), (-0.1622, 0.8155, -0.5556), (-0.1379, 0.6935, -0.7071), (-0.1084, 0.5449, -0.8315), (-0.07466, 0.3753, -0.9239), (-0.03806, 0.1913, -0.9808), (6.357e-08, 0.9239, -0.3827), (2.722e-07, 0.8315, -0.5556), (1.53e-07, 0.7071, -0.7071), (7.847e-08, 0.3827, -0.9239), (1.514e-08, 0.1951, -0.9808)], [], [(0, 296, 10), (205, 481, 24), (8, 7, 17, 18), (1, 0, 10, 11), (477, 8, 18, 19), (2, 1, 11, 12), (478, 477, 19, 20), (3, 2, 12, 13), (479, 478, 20, 21), (4, 3, 13, 14), (9, 479, 21, 22), (5, 4, 14, 15), (480, 9, 22, 23), (6, 5, 15, 16), (481, 480, 23, 24), (7, 6, 16, 17), (16, 15, 30, 31), (24, 23, 38, 39), (17, 16, 31, 32), (10, 296, 25), (205, 24, 39), (18, 17, 32, 33), (11, 10, 25, 26), (19, 18, 33, 34), (12, 11, 26, 27), (20, 19, 34, 35), (13, 12, 27, 28), (21, 20, 35, 36), (14, 13, 28, 29), (22, 21, 36, 37), (15, 14, 29, 30), (23, 22, 37, 38), (35, 34, 49, 50), (28, 27, 42, 43), (36, 35, 50, 51), (29, 28, 43, 44), (37, 36, 51, 52), (30, 29, 44, 45), (38, 37, 52, 53), (31, 30, 45, 46), (39, 38, 53, 54), (32, 31, 46, 47), (25, 296, 40), (205, 39, 54), (33, 32, 47, 48), (26, 25, 40, 41), (34, 33, 48, 49), (27, 26, 41, 42), (54, 53, 68, 69), (47, 46, 61, 62), (40, 296, 55), (205, 54, 69), (48, 47, 62, 63), (41, 40, 55, 56), (49, 48, 63, 64), (42, 41, 56, 57), (50, 49, 64, 65), (43, 42, 57, 58), (51, 50, 65, 66), (44, 43, 58, 59), (52, 51, 66, 67), (45, 44, 59, 60), (53, 52, 67, 68), (46, 45, 60, 61), (66, 65, 80, 81), (59, 58, 73, 74), (67, 66, 81, 82), (60, 59, 74, 75), (68, 67, 82, 83), (61, 60, 75, 76), (69, 68, 83, 84), (62, 61, 76, 77), (55, 296, 70), (205, 69, 84), (63, 62, 77, 78), (56, 55, 70, 71), (64, 63, 78, 79), (57, 56, 71, 72), (65, 64, 79, 80), (58, 57, 72, 73), (70, 296, 85), (205, 84, 99), (78, 77, 92, 93), (71, 70, 85, 86), (79, 78, 93, 94), (72, 71, 86, 87), (80, 79, 94, 95), (73, 72, 87, 88), (81, 80, 95, 96), (74, 73, 88, 89), (82, 81, 96, 97), (75, 74, 89, 90), (83, 82, 97, 98), (76, 75, 90, 91), (84, 83, 98, 99), (77, 76, 91, 92), (89, 88, 103, 104), (97, 96, 111, 112), (90, 89, 104, 105), (98, 97, 112, 113), (91, 90, 105, 106), (99, 98, 113, 114), (92, 91, 106, 107), (85, 296, 100), (205, 99, 114), (93, 92, 107, 108), (86, 85, 100, 101), (94, 93, 108, 109), (87, 86, 101, 102), (95, 94, 109, 110), (88, 87, 102, 103), (96, 95, 110, 111), (108, 107, 122, 123), (101, 100, 115, 116), (109, 108, 123, 124), (102, 101, 116, 117), (110, 109, 124, 125), (103, 102, 117, 118), (111, 110, 125, 126), (104, 103, 118, 119), (112, 111, 126, 127), (105, 104, 119, 120), (113, 112, 127, 128), (106, 105, 120, 121), (114, 113, 128, 129), (107, 106, 121, 122), (100, 296, 115), (205, 114, 129), (127, 126, 141, 142), (120, 119, 134, 135), (128, 127, 142, 143), (121, 120, 135, 136), (129, 128, 143, 144), (122, 121, 136, 137), (115, 296, 130), (205, 129, 144), (123, 122, 137, 138), (116, 115, 130, 131), (124, 123, 138, 139), (117, 116, 131, 132), (125, 124, 139, 140), (118, 117, 132, 133), (126, 125, 140, 141), (119, 118, 133, 134), (131, 130, 145, 146), (139, 138, 153, 154), (132, 131, 146, 147), (140, 139, 154, 155), (133, 132, 147, 148), (141, 140, 155, 156), (134, 133, 148, 149), (142, 141, 156, 157), (135, 134, 149, 150), (143, 142, 157, 158), (136, 135, 150, 151), (144, 143, 158, 159), (137, 136, 151, 152), (130, 296, 145), (205, 144, 159), (138, 137, 152, 153), (150, 149, 164, 165), (158, 157, 172, 173), (151, 150, 165, 166), (159, 158, 173, 174), (152, 151, 166, 167), (145, 296, 160), (205, 159, 174), (153, 152, 167, 168), (146, 145, 160, 161), (154, 153, 168, 169), (147, 146, 161, 162), (155, 154, 169, 170), (148, 147, 162, 163), (156, 155, 170, 171), (149, 148, 163, 164), (157, 156, 171, 172), (169, 168, 183, 184), (162, 161, 176, 177), (170, 169, 184, 185), (163, 162, 177, 178), (171, 170, 185, 186), (164, 163, 178, 179), (172, 171, 186, 187), (165, 164, 179, 180), (173, 172, 187, 188), (166, 165, 180, 181), (174, 173, 188, 189), (167, 166, 181, 182), (160, 296, 175), (205, 174, 189), (168, 167, 182, 183), (161, 160, 175, 176), (188, 187, 202, 203), (181, 180, 195, 196), (189, 188, 203, 204), (182, 181, 196, 197), (175, 296, 190), (205, 189, 204), (183, 182, 197, 198), (176, 175, 190, 191), (184, 183, 198, 199), (177, 176, 191, 192), (185, 184, 199, 200), (178, 177, 192, 193), (186, 185, 200, 201), (179, 178, 193, 194), (187, 186, 201, 202), (180, 179, 194, 195), (200, 199, 215, 216), (193, 192, 208, 209), (201, 200, 216, 217), (194, 193, 209, 210), (202, 201, 217, 218), (195, 194, 210, 211), (203, 202, 218, 219), (196, 195, 211, 212), (204, 203, 219, 220), (197, 196, 212, 213), (190, 296, 206), (205, 204, 220), (198, 197, 213, 214), (191, 190, 206, 207), (199, 198, 214, 215), (192, 191, 207, 208), (220, 219, 234, 235), (213, 212, 227, 228), (206, 296, 221), (205, 220, 235), (214, 213, 228, 229), (207, 206, 221, 222), (215, 214, 229, 230), (208, 207, 222, 223), (216, 215, 230, 231), (209, 208, 223, 224), (217, 216, 231, 232), (210, 209, 224, 225), (218, 217, 232, 233), (211, 210, 225, 226), (219, 218, 233, 234), (212, 211, 226, 227), (224, 223, 238, 239), (232, 231, 246, 247), (225, 224, 239, 240), (233, 232, 247, 248), (226, 225, 240, 241), (234, 233, 248, 249), (227, 226, 241, 242), (235, 234, 249, 250), (228, 227, 242, 243), (221, 296, 236), (205, 235, 250), (229, 228, 243, 244), (222, 221, 236, 237), (230, 229, 244, 245), (223, 222, 237, 238), (231, 230, 245, 246), (243, 242, 257, 258), (236, 296, 251), (205, 250, 265), (244, 243, 258, 259), (237, 236, 251, 252), (245, 244, 259, 260), (238, 237, 252, 253), (246, 245, 260, 261), (239, 238, 253, 254), (247, 246, 261, 262), (240, 239, 254, 255), (248, 247, 262, 263), (241, 240, 255, 256), (249, 248, 263, 264), (242, 241, 256, 257), (250, 249, 264, 265), (262, 261, 276, 277), (255, 254, 269, 270), (263, 262, 277, 278), (256, 255, 270, 271), (264, 263, 278, 279), (257, 256, 271, 272), (265, 264, 279, 280), (258, 257, 272, 273), (251, 296, 266), (205, 265, 280), (259, 258, 273, 274), (252, 251, 266, 267), (260, 259, 274, 275), (253, 252, 267, 268), (261, 260, 275, 276), (254, 253, 268, 269), (266, 296, 281), (205, 280, 295), (274, 273, 288, 289), (267, 266, 281, 282), (275, 274, 289, 290), (268, 267, 282, 283), (276, 275, 290, 291), (269, 268, 283, 284), (277, 276, 291, 292), (270, 269, 284, 285), (278, 277, 292, 293), (271, 270, 285, 286), (279, 278, 293, 294), (272, 271, 286, 287), (280, 279, 294, 295), (273, 272, 287, 288), (285, 284, 300, 301), (293, 292, 308, 309), (286, 285, 301, 302), (294, 293, 309, 310), (287, 286, 302, 303), (295, 294, 310, 311), (288, 287, 303, 304), (281, 296, 297), (205, 295, 311), (289, 288, 304, 305), (282, 281, 297, 298), (290, 289, 305, 306), (283, 282, 298, 299), (291, 290, 306, 307), (284, 283, 299, 300), (292, 291, 307, 308), (305, 304, 319, 320), (298, 297, 312, 313), (306, 305, 320, 321), (299, 298, 313, 314), (307, 306, 321, 322), (300, 299, 314, 315), (308, 307, 322, 323), (301, 300, 315, 316), (309, 308, 323, 324), (302, 301, 316, 317), (310, 309, 324, 325), (303, 302, 317, 318), (311, 310, 325, 326), (304, 303, 318, 319), (297, 296, 312), (205, 311, 326), (324, 323, 338, 339), (317, 316, 331, 332), (325, 324, 339, 340), (318, 317, 332, 333), (326, 325, 340, 341), (319, 318, 333, 334), (312, 296, 327), (205, 326, 341), (320, 319, 334, 335), (313, 312, 327, 328), (321, 320, 335, 336), (314, 313, 328, 329), (322, 321, 336, 337), (315, 314, 329, 330), (323, 322, 337, 338), (316, 315, 330, 331), (336, 335, 350, 351), (329, 328, 343, 344), (337, 336, 351, 352), (330, 329, 344, 345), (338, 337, 352, 353), (331, 330, 345, 346), (339, 338, 353, 354), (332, 331, 346, 347), (340, 339, 354, 355), (333, 332, 347, 348), (341, 340, 355, 356), (334, 333, 348, 349), (327, 296, 342), (205, 341, 356), (335, 334, 349, 350), (328, 327, 342, 343), (355, 354, 369, 370), (348, 347, 362, 363), (356, 355, 370, 371), (349, 348, 363, 364), (342, 296, 357), (205, 356, 371), (350, 349, 364, 365), (343, 342, 357, 358), (351, 350, 365, 366), (344, 343, 358, 359), (352, 351, 366, 367), (345, 344, 359, 360), (353, 352, 367, 368), (346, 345, 360, 361), (354, 353, 368, 369), (347, 346, 361, 362), (359, 358, 373, 374), (367, 366, 381, 382), (360, 359, 374, 375), (368, 367, 382, 383), (361, 360, 375, 376), (369, 368, 383, 384), (362, 361, 376, 377), (370, 369, 384, 385), (363, 362, 377, 378), (371, 370, 385, 386), (364, 363, 378, 379), (357, 296, 372), (205, 371, 386), (365, 364, 379, 380), (358, 357, 372, 373), (366, 365, 380, 381), (378, 377, 392, 393), (386, 385, 400, 401), (379, 378, 393, 394), (372, 296, 387), (205, 386, 401), (380, 379, 394, 395), (373, 372, 387, 388), (381, 380, 395, 396), (374, 373, 388, 389), (382, 381, 396, 397), (375, 374, 389, 390), (383, 382, 397, 398), (376, 375, 390, 391), (384, 383, 398, 399), (377, 376, 391, 392), (385, 384, 399, 400), (397, 396, 411, 412), (390, 389, 404, 405), (398, 397, 412, 413), (391, 390, 405, 406), (399, 398, 413, 414), (392, 391, 406, 407), (400, 399, 414, 415), (393, 392, 407, 408), (401, 400, 415, 416), (394, 393, 408, 409), (387, 296, 402), (205, 401, 416), (395, 394, 409, 410), (388, 387, 402, 403), (396, 395, 410, 411), (389, 388, 403, 404), (416, 415, 430, 431), (409, 408, 423, 424), (402, 296, 417), (205, 416, 431), (410, 409, 424, 425), (403, 402, 417, 418), (411, 410, 425, 426), (404, 403, 418, 419), (412, 411, 426, 427), (405, 404, 419, 420), (413, 412, 427, 428), (406, 405, 420, 421), (414, 413, 428, 429), (407, 406, 421, 422), (415, 414, 429, 430), (408, 407, 422, 423), (420, 419, 434, 435), (428, 427, 442, 443), (421, 420, 435, 436), (429, 428, 443, 444), (422, 421, 436, 437), (430, 429, 444, 445), (423, 422, 437, 438), (431, 430, 445, 446), (424, 423, 438, 439), (417, 296, 432), (205, 431, 446), (425, 424, 439, 440), (418, 417, 432, 433), (426, 425, 440, 441), (419, 418, 433, 434), (427, 426, 441, 442), (439, 438, 453, 454), (432, 296, 447), (205, 446, 461), (440, 439, 454, 455), (433, 432, 447, 448), (441, 440, 455, 456), (434, 433, 448, 449), (442, 441, 456, 457), (435, 434, 449, 450), (443, 442, 457, 458), (436, 435, 450, 451), (444, 443, 458, 459), (437, 436, 451, 452), (445, 444, 459, 460), (438, 437, 452, 453), (446, 445, 460, 461), (458, 457, 472, 473), (451, 450, 465, 466), (459, 458, 473, 474), (452, 451, 466, 467), (460, 459, 474, 475), (453, 452, 467, 468), (461, 460, 475, 476), (454, 453, 468, 469), (447, 296, 462), (205, 461, 476), (455, 454, 469, 470), (448, 447, 462, 463), (456, 455, 470, 471), (449, 448, 463, 464), (457, 456, 471, 472), (450, 449, 464, 465), (205, 476, 481), (470, 469, 7, 8), (463, 462, 0, 1), (471, 470, 8, 477), (464, 463, 1, 2), (472, 471, 477, 478), (465, 464, 2, 3), (473, 472, 478, 479), (466, 465, 3, 4), (474, 473, 479, 9), (467, 466, 4, 5), (475, 474, 9, 480), (468, 467, 5, 6), (476, 475, 480, 481), (469, 468, 6, 7), (462, 296, 0)])
me_eye_l.polygons.foreach_set('use_smooth', [True] * 512)
me_eye_l.polygons.foreach_set('material_index', [2, 0, 0, 2, 0, 3, 0, 3, 0, 0, 0, 0, 0, 0, 0, 0, 0, 0, 0, 2, 0, 0, 2, 0, 3, 0, 3, 0, 0, 0, 0, 0, 0, 3, 0, 0, 0, 0, 0, 0, 0, 0, 2, 0, 0, 2, 0, 3, 0, 0, 2, 0, 0, 2, 0, 3, 0, 3, 0, 0, 0, 0, 0, 0, 0, 0, 0, 0, 0, 0, 0, 0, 2, 0, 0, 2, 0, 3, 0, 3, 2, 0, 0, 2, 0, 3, 0, 3, 0, 0, 0, 0, 0, 0, 0, 0, 0, 0, 0, 0, 0, 0, 0, 2, 0, 0, 2, 0, 3, 0, 3, 0, 0, 2, 0, 3, 0, 3, 0, 0, 0, 0, 0, 0, 0, 0, 2, 0, 0, 0, 0, 0, 0, 0, 2, 0, 0, 2, 0, 3, 0, 3, 0, 0, 2, 0, 3, 0, 3, 0, 0, 0, 0, 0, 0, 0, 0, 2, 0, 0, 0, 0, 0, 0, 0, 2, 0, 0, 2, 0, 3, 0, 3, 0, 0, 0, 0, 3, 0, 3, 0, 0, 0, 0, 0, 0, 0, 0, 2, 0, 0, 2, 0, 0, 0, 0, 2, 0, 0, 2, 0, 3, 0, 3, 0, 0, 0, 0, 0, 3, 0, 0, 0, 0, 0, 0, 0, 0, 2, 0, 0, 2, 0, 3, 0, 0, 2, 0, 0, 2, 0, 3, 0, 3, 0, 0, 0, 0, 0, 0, 3, 0, 0, 0, 0, 0, 0, 0, 0, 2, 0, 0, 2, 0, 3, 0, 0, 2, 0, 0, 2, 0, 3, 0, 3, 0, 0, 0, 0, 0, 0, 0, 0, 0, 0, 0, 0, 0, 0, 0, 2, 0, 0, 2, 0, 3, 0, 3, 2, 0, 0, 2, 0, 3, 0, 3, 0, 0, 0, 0, 0, 0, 0, 0, 0, 0, 0, 0, 0, 0, 0, 2, 0, 0, 2, 0, 3, 0, 3, 0, 0, 2, 0, 3, 0, 3, 0, 0, 0, 0, 0, 0, 0, 0, 2, 0, 0, 0, 0, 0, 0, 0, 2, 0, 0, 2, 0, 3, 0, 3, 0, 0, 0, 3, 0, 3, 0, 0, 0, 0, 0, 0, 0, 0, 2, 0, 0, 2, 0, 0, 0, 0, 2, 0, 0, 2, 0, 3, 0, 3, 0, 0, 0, 0, 3, 0, 3, 0, 0, 0, 0, 0, 0, 0, 0, 2, 0, 0, 2, 0, 0, 0, 0, 2, 0, 0, 2, 0, 3, 0, 3, 0, 0, 0, 0, 0, 0, 3, 0, 0, 0, 0, 0, 0, 0, 0, 2, 0, 0, 2, 0, 3, 0, 0, 2, 0, 0, 2, 0, 3, 0, 3, 0, 0, 0, 0, 0, 0, 3, 0, 0, 0, 0, 0, 0, 0, 0, 2, 0, 0, 2, 0, 3, 0, 0, 2, 0, 0, 2, 0, 3, 0, 3, 0, 0, 0, 0, 0, 0, 0, 0, 0, 0, 0, 0, 0, 0, 0, 2, 0, 0, 2, 0, 3, 0, 3, 0, 0, 2, 0, 3, 0, 3, 0, 0, 0, 0, 0, 0, 0, 0, 2])
me_eye_l.materials.append(mat_eye_ball)
me_eye_l.materials.append(mat_eye_iris)
me_eye_l.materials.append(mat_eye_pupil)
me_eye_l.materials.append(mat_eye_iris_001)
me_eye_l.use_remesh_preserve_volume = False
me_eye_l.use_remesh_preserve_attributes = False
me_eye_l.use_mirror_vertex_groups = False
me_eye_l.update()
me_eye_r = bpy.data.meshes.new('Eye.R')
me_eye_r.from_pydata([(0.0, 0.1951, 0.9841), (0.0, 0.3827, 0.8931), (0.0, 0.5556, 0.8115), (0.0, 0.7071, 0.659), (0.0, 0.8315, 0.5406), (0.0, 0.9239, 0.3827), (0.0, 0.9808, 0.1951), (0.0, 1.0, 7.55e-08), (0.0, 0.9808, -0.1951), (0.0, 0.5556, -0.8315), (0.03806, 0.1913, 0.9841), (0.07466, 0.3753, 0.8931), (0.1084, 0.5449, 0.8115), (0.1379, 0.6935, 0.659), (0.1622, 0.8155, 0.5406), (0.1802, 0.9061, 0.3827), (0.1913, 0.9619, 0.1951), (0.1951, 0.9808, 7.55e-08), (0.1913, 0.9619, -0.1951), (0.1802, 0.9061, -0.3827), (0.1622, 0.8155, -0.5556), (0.1379, 0.6935, -0.7071), (0.1084, 0.5449, -0.8315), (0.07466, 0.3753, -0.9239), (0.03806, 0.1913, -0.9808), (0.07466, 0.1802, 0.9841), (0.1464, 0.3536, 0.8931), (0.2126, 0.5133, 0.8115), (0.2706, 0.6533, 0.659), (0.3182, 0.7682, 0.5406), (0.3536, 0.8536, 0.3827), (0.3753, 0.9061, 0.1951), (0.3827, 0.9239, 7.55e-08), (0.3753, 0.9061, -0.1951), (0.3536, 0.8536, -0.3827), (0.3182, 0.7682, -0.5556), (0.2706, 0.6533, -0.7071), (0.2126, 0.5133, -0.8315), (0.1464, 0.3536, -0.9239), (0.07466, 0.1802, -0.9808), (0.1084, 0.1622, 0.9841), (0.2126, 0.3182, 0.8931), (0.3087, 0.4619, 0.8115), (0.3928, 0.5879, 0.659), (0.4619, 0.6913, 0.5406), (0.5133, 0.7682, 0.3827), (0.5449, 0.8155, 0.1951), (0.5556, 0.8315, 7.55e-08), (0.5449, 0.8155, -0.1951), (0.5133, 0.7682, -0.3827), (0.4619, 0.6913, -0.5556), (0.3928, 0.5879, -0.7071), (0.3087, 0.4619, -0.8315), (0.2126, 0.3182, -0.9239), (0.1084, 0.1622, -0.9808), (0.1379, 0.1379, 0.9841), (0.2706, 0.2706, 0.8931), (0.3928, 0.3928, 0.8115), (0.5, 0.5, 0.659), (0.5879, 0.5879, 0.5406), (0.6533, 0.6533, 0.3827), (0.6935, 0.6935, 0.1951), (0.7071, 0.7071, 7.55e-08), (0.6935, 0.6935, -0.1951), (0.6533, 0.6533, -0.3827), (0.5879, 0.5879, -0.5556), (0.5, 0.5, -0.7071), (0.3928, 0.3928, -0.8315), (0.2706, 0.2706, -0.9239), (0.1379, 0.1379, -0.9808), (0.1622, 0.1084, 0.9841), (0.3182, 0.2126, 0.8931), (0.4619, 0.3087, 0.8115), (0.5879, 0.3928, 0.659), (0.6913, 0.4619, 0.5406), (0.7682, 0.5133, 0.3827), (0.8155, 0.5449, 0.1951), (0.8315, 0.5556, 7.55e-08), (0.8155, 0.5449, -0.1951), (0.7682, 0.5133, -0.3827), (0.6913, 0.4619, -0.5556), (0.5879, 0.3928, -0.7071), (0.4619, 0.3087, -0.8315), (0.3182, 0.2126, -0.9239), (0.1622, 0.1084, -0.9808), (0.1802, 0.07466, 0.9841), (0.3536, 0.1464, 0.8931), (0.5133, 0.2126, 0.8115), (0.6533, 0.2706, 0.659), (0.7682, 0.3182, 0.5406), (0.8536, 0.3536, 0.3827), (0.9061, 0.3753, 0.1951), (0.9239, 0.3827, 7.55e-08), (0.9061, 0.3753, -0.1951), (0.8536, 0.3536, -0.3827), (0.7682, 0.3182, -0.5556), (0.6533, 0.2706, -0.7071), (0.5133, 0.2126, -0.8315), (0.3536, 0.1464, -0.9239), (0.1802, 0.07466, -0.9808), (0.1913, 0.03806, 0.9841), (0.3753, 0.07466, 0.8931), (0.5449, 0.1084, 0.8115), (0.6935, 0.1379, 0.659), (0.8155, 0.1622, 0.5406), (0.9061, 0.1802, 0.3827), (0.9619, 0.1913, 0.1951), (0.9808, 0.1951, 7.55e-08), (0.9619, 0.1913, -0.1951), (0.9061, 0.1802, -0.3827), (0.8155, 0.1622, -0.5556), (0.6935, 0.1379, -0.7071), (0.5449, 0.1084, -0.8315), (0.3753, 0.07466, -0.9239), (0.1913, 0.03806, -0.9808), (0.1951, -3.285e-07, 0.9841), (0.3827, -3.222e-07, 0.8931), (0.5556, -3.126e-07, 0.8115), (0.7071, -3.213e-07, 0.659), (0.8315, -3.347e-07, 0.5406), (0.9239, -2.745e-07, 0.3827), (0.9808, -3.937e-07, 0.1951), (1.0, -3.788e-07, 7.55e-08), (0.9808, -3.937e-07, -0.1951), (0.9239, -2.298e-07, -0.3827), (0.8315, -3.341e-07, -0.5556), (0.7071, -3.192e-07, -0.7071), (0.5556, -3.415e-07, -0.8315), (0.3827, -3.043e-07, -0.9239), (0.1951, -3.08e-07, -0.9808), (0.1913, -0.03806, 0.9841), (0.3753, -0.07466, 0.8931), (0.5449, -0.1084, 0.8115), (0.6935, -0.138, 0.659), (0.8155, -0.1622, 0.5406), (0.9061, -0.1802, 0.3827), (0.9619, -0.1913, 0.1951), (0.9808, -0.1951, 7.55e-08), (0.9619, -0.1913, -0.1951), (0.9061, -0.1802, -0.3827), (0.8155, -0.1622, -0.5556), (0.6935, -0.138, -0.7071), (0.5449, -0.1084, -0.8315), (0.3753, -0.07466, -0.9239), (0.1913, -0.03806, -0.9808), (0.1802, -0.07466, 0.9841), (0.3536, -0.1464, 0.8931), (0.5133, -0.2126, 0.8115), (0.6533, -0.2706, 0.659), (0.7682, -0.3182, 0.5406), (0.8536, -0.3536, 0.3827), (0.9061, -0.3753, 0.1951), (0.9239, -0.3827, 7.55e-08), (0.9061, -0.3753, -0.1951), (0.8536, -0.3536, -0.3827), (0.7682, -0.3182, -0.5556), (0.6533, -0.2706, -0.7071), (0.5133, -0.2126, -0.8315), (0.3536, -0.1464, -0.9239), (0.1802, -0.07466, -0.9808), (0.1622, -0.1084, 0.9841), (0.3182, -0.2126, 0.8931), (0.4619, -0.3087, 0.8115), (0.5879, -0.3928, 0.659), (0.6913, -0.4619, 0.5406), (0.7682, -0.5133, 0.3827), (0.8155, -0.5449, 0.1951), (0.8315, -0.5556, 7.55e-08), (0.8155, -0.5449, -0.1951), (0.7682, -0.5133, -0.3827), (0.6913, -0.4619, -0.5556), (0.5879, -0.3928, -0.7071), (0.4619, -0.3087, -0.8315), (0.3182, -0.2126, -0.9239), (0.1622, -0.1084, -0.9808), (0.1379, -0.138, 0.9841), (0.2706, -0.2706, 0.8931), (0.3928, -0.3928, 0.8115), (0.5, -0.5, 0.659), (0.5879, -0.5879, 0.5406), (0.6533, -0.6533, 0.3827), (0.6935, -0.6935, 0.1951), (0.7071, -0.7071, 7.55e-08), (0.6935, -0.6935, -0.1951), (0.6533, -0.6533, -0.3827), (0.5879, -0.5879, -0.5556), (0.5, -0.5, -0.7071), (0.3928, -0.3928, -0.8315), (0.2706, -0.2706, -0.9239), (0.1379, -0.138, -0.9808), (0.1084, -0.1622, 0.9841), (0.2126, -0.3182, 0.8931), (0.3087, -0.4619, 0.8115), (0.3928, -0.5879, 0.659), (0.4619, -0.6913, 0.5406), (0.5133, -0.7682, 0.3827), (0.5449, -0.8155, 0.1951), (0.5556, -0.8315, 7.55e-08), (0.5449, -0.8155, -0.1951), (0.5133, -0.7682, -0.3827), (0.4619, -0.6913, -0.5556), (0.3928, -0.5879, -0.7071), (0.3087, -0.4619, -0.8315), (0.2126, -0.3182, -0.9239), (0.1084, -0.1622, -0.9808), (0.0, -3.258e-07, -1.0), (0.07466, -0.1802, 0.9841), (0.1464, -0.3536, 0.8931), (0.2126, -0.5133, 0.8115), (0.2706, -0.6533, 0.659), (0.3182, -0.7682, 0.5406), (0.3536, -0.8536, 0.3827), (0.3753, -0.9061, 0.1951), (0.3827, -0.9239, 7.55e-08), (0.3753, -0.9061, -0.1951), (0.3536, -0.8536, -0.3827), (0.3182, -0.7682, -0.5556), (0.2706, -0.6533, -0.7071), (0.2126, -0.5133, -0.8315), (0.1464, -0.3536, -0.9239), (0.07466, -0.1802, -0.9808), (0.03806, -0.1913, 0.9841), (0.07466, -0.3753, 0.8931), (0.1084, -0.5449, 0.8115), (0.1379, -0.6935, 0.659), (0.1622, -0.8155, 0.5406), (0.1802, -0.9061, 0.3827), (0.1913, -0.9619, 0.1951), (0.1951, -0.9808, 7.55e-08), (0.1913, -0.9619, -0.1951), (0.1802, -0.9061, -0.3827), (0.1622, -0.8155, -0.5556), (0.1379, -0.6935, -0.7071), (0.1084, -0.5449, -0.8315), (0.07466, -0.3753, -0.9239), (0.03806, -0.1913, -0.9808), (-7.212e-09, -0.1951, 0.9841), (4.122e-08, -0.3827, 0.8931), (2.632e-08, -0.5556, 0.8115), (-2.584e-08, -0.7071, 0.659), (-8.544e-08, -0.8315, 0.5406), (6.357e-08, -0.9239, 0.3827), (-8.544e-08, -0.9808, 0.1951), (-1.003e-07, -1.0, 7.55e-08), (-8.544e-08, -0.9808, -0.1951), (6.357e-08, -0.9239, -0.3827), (-8.544e-08, -0.8315, -0.5556), (-2.584e-08, -0.7071, -0.7071), (-1.094e-08, -0.5556, -0.8315), (3.964e-09, -0.3827, -0.9239), (3.964e-09, -0.1951, -0.9808), (-0.03806, -0.1913, 0.9841), (-0.07466, -0.3753, 0.8931), (-0.1084, -0.5449, 0.8115), (-0.1379, -0.6935, 0.659), (-0.1622, -0.8155, 0.5406), (-0.1802, -0.9061, 0.3827), (-0.1913, -0.9619, 0.1951), (-0.1951, -0.9808, 7.55e-08), (-0.1913, -0.9619, -0.1951), (-0.1802, -0.9061, -0.3827), (-0.1622, -0.8155, -0.5556), (-0.1379, -0.6935, -0.7071), (-0.1084, -0.5449, -0.8315), (-0.07466, -0.3753, -0.9239), (-0.03806, -0.1913, -0.9808), (-0.07466, -0.1802, 0.9841), (-0.1464, -0.3536, 0.8931), (-0.2126, -0.5133, 0.8115), (-0.2706, -0.6533, 0.659), (-0.3182, -0.7682, 0.5406), (-0.3536, -0.8536, 0.3827), (-0.3753, -0.9061, 0.1951), (-0.3827, -0.9239, 7.55e-08), (-0.3753, -0.9061, -0.1951), (-0.3536, -0.8536, -0.3827), (-0.3182, -0.7682, -0.5556), (-0.2706, -0.6533, -0.7071), (-0.2126, -0.5133, -0.8315), (-0.1464, -0.3536, -0.9239), (-0.07466, -0.1802, -0.9808), (-0.1084, -0.1622, 0.9841), (-0.2126, -0.3182, 0.8931), (-0.3087, -0.4619, 0.8115), (-0.3928, -0.5879, 0.659), (-0.4619, -0.6913, 0.5406), (-0.5133, -0.7682, 0.3827), (-0.5449, -0.8155, 0.1951), (-0.5556, -0.8315, 7.55e-08), (-0.5449, -0.8155, -0.1951), (-0.5133, -0.7682, -0.3827), (-0.4619, -0.6913, -0.5556), (-0.3928, -0.5879, -0.7071), (-0.3087, -0.4619, -0.8315), (-0.2126, -0.3182, -0.9239), (-0.1084, -0.1622, -0.9808), (-2.304e-07, -5.578e-07, 1.017), (-0.1379, -0.138, 0.9841), (-0.2706, -0.2706, 0.8931), (-0.3928, -0.3928, 0.8115), (-0.5, -0.5, 0.659), (-0.5879, -0.5879, 0.5406), (-0.6533, -0.6533, 0.3827), (-0.6935, -0.6935, 0.1951), (-0.7071, -0.7071, 7.55e-08), (-0.6935, -0.6935, -0.1951), (-0.6533, -0.6533, -0.3827), (-0.5879, -0.5879, -0.5556), (-0.5, -0.5, -0.7071), (-0.3928, -0.3928, -0.8315), (-0.2706, -0.2706, -0.9239), (-0.1379, -0.1379, -0.9808), (-0.1622, -0.1084, 0.9841), (-0.3182, -0.2126, 0.8931), (-0.4619, -0.3087, 0.8115), (-0.5879, -0.3928, 0.659), (-0.6913, -0.4619, 0.5406), (-0.7682, -0.5133, 0.3827), (-0.8155, -0.5449, 0.1951), (-0.8315, -0.5556, 7.55e-08), (-0.8155, -0.5449, -0.1951), (-0.7682, -0.5133, -0.3827), (-0.6913, -0.4619, -0.5556), (-0.5879, -0.3928, -0.7071), (-0.4619, -0.3087, -0.8315), (-0.3182, -0.2126, -0.9239), (-0.1622, -0.1084, -0.9808), (-0.1802, -0.07466, 0.9841), (-0.3536, -0.1464, 0.8931), (-0.5133, -0.2126, 0.8115), (-0.6533, -0.2706, 0.659), (-0.7682, -0.3182, 0.5406), (-0.8536, -0.3536, 0.3827), (-0.9061, -0.3753, 0.1951), (-0.9239, -0.3827, 7.55e-08), (-0.9061, -0.3753, -0.1951), (-0.8536, -0.3536, -0.3827), (-0.7682, -0.3182, -0.5556), (-0.6533, -0.2706, -0.7071), (-0.5133, -0.2126, -0.8315), (-0.3536, -0.1464, -0.9239), (-0.1802, -0.07466, -0.9808), (-0.1913, -0.03806, 0.9841), (-0.3753, -0.07466, 0.8931), (-0.5449, -0.1084, 0.8115), (-0.6935, -0.1379, 0.659), (-0.8155, -0.1622, 0.5406), (-0.9061, -0.1802, 0.3827), (-0.9619, -0.1913, 0.1951), (-0.9808, -0.1951, 7.55e-08), (-0.9619, -0.1913, -0.1951), (-0.9061, -0.1802, -0.3827), (-0.8155, -0.1622, -0.5556), (-0.6935, -0.1379, -0.7071), (-0.5449, -0.1084, -0.8315), (-0.3753, -0.07466, -0.9239), (-0.1913, -0.03806, -0.9808), (-0.1951, -3.136e-07, 0.9841), (-0.3827, -2.85e-07, 0.8931), (-0.5556, -2.828e-07, 0.8115), (-0.7071, -1.872e-07, 0.659), (-0.8315, -1.41e-07, 0.5406), (-0.9239, -3.192e-07, 0.3827), (-0.9808, -9.567e-08, 0.1951), (-1.0, -1.404e-07, 7.55e-08), (-0.9808, -9.567e-08, -0.1951), (-0.9239, -3.192e-07, -0.3827), (-0.8315, -1.404e-07, -0.5556), (-0.7071, -1.851e-07, -0.7071), (-0.5556, -2.596e-07, -0.8315), (-0.3827, -2.521e-07, -0.9239), (-0.1951, -3.155e-07, -0.9808), (-0.1913, 0.03806, 0.9841), (-0.3753, 0.07466, 0.8931), (-0.5449, 0.1084, 0.8115), (-0.6935, 0.1379, 0.659), (-0.8155, 0.1622, 0.5406), (-0.9061, 0.1802, 0.3827), (-0.9619, 0.1913, 0.1951), (-0.9808, 0.1951, 7.55e-08), (-0.9619, 0.1913, -0.1951), (-0.9061, 0.1802, -0.3827), (-0.8155, 0.1622, -0.5556), (-0.6935, 0.1379, -0.7071), (-0.5449, 0.1084, -0.8315), (-0.3753, 0.07466, -0.9239), (-0.1913, 0.03806, -0.9808), (-0.1802, 0.07466, 0.9841), (-0.3536, 0.1464, 0.8931), (-0.5133, 0.2126, 0.8115), (-0.6533, 0.2706, 0.659), (-0.7682, 0.3182, 0.5406), (-0.8536, 0.3536, 0.3827), (-0.9061, 0.3753, 0.1951), (-0.9239, 0.3827, 7.55e-08), (-0.9061, 0.3753, -0.1951), (-0.8536, 0.3536, -0.3827), (-0.7682, 0.3182, -0.5556), (-0.6533, 0.2706, -0.7071), (-0.5133, 0.2126, -0.8315), (-0.3536, 0.1464, -0.9239), (-0.1802, 0.07466, -0.9808), (-0.1622, 0.1084, 0.9841), (-0.3182, 0.2126, 0.8931), (-0.4619, 0.3087, 0.8115), (-0.5879, 0.3928, 0.659), (-0.6913, 0.4619, 0.5406), (-0.7682, 0.5133, 0.3827), (-0.8155, 0.5449, 0.1951), (-0.8315, 0.5556, 7.55e-08), (-0.8155, 0.5449, -0.1951), (-0.7682, 0.5133, -0.3827), (-0.6913, 0.4619, -0.5556), (-0.5879, 0.3928, -0.7071), (-0.4619, 0.3087, -0.8315), (-0.3182, 0.2126, -0.9239), (-0.1622, 0.1084, -0.9808), (-0.1379, 0.1379, 0.9841), (-0.2706, 0.2706, 0.8931), (-0.3928, 0.3928, 0.8115), (-0.5, 0.5, 0.659), (-0.5879, 0.5879, 0.5406), (-0.6533, 0.6533, 0.3827), (-0.6935, 0.6935, 0.1951), (-0.7071, 0.7071, 7.55e-08), (-0.6935, 0.6935, -0.1951), (-0.6533, 0.6533, -0.3827), (-0.5879, 0.5879, -0.5556), (-0.5, 0.5, -0.7071), (-0.3928, 0.3928, -0.8315), (-0.2706, 0.2706, -0.9239), (-0.1379, 0.1379, -0.9808), (-0.1084, 0.1622, 0.9841), (-0.2126, 0.3182, 0.8931), (-0.3087, 0.4619, 0.8115), (-0.3928, 0.5879, 0.659), (-0.4619, 0.6913, 0.5406), (-0.5133, 0.7682, 0.3827), (-0.5449, 0.8155, 0.1951), (-0.5556, 0.8315, 7.55e-08), (-0.5449, 0.8155, -0.1951), (-0.5133, 0.7682, -0.3827), (-0.4619, 0.6913, -0.5556), (-0.3928, 0.5879, -0.7071), (-0.3087, 0.4619, -0.8315), (-0.2126, 0.3182, -0.9239), (-0.1084, 0.1622, -0.9808), (-0.07466, 0.1802, 0.9841), (-0.1464, 0.3536, 0.8931), (-0.2126, 0.5133, 0.8115), (-0.2706, 0.6533, 0.659), (-0.3182, 0.7682, 0.5406), (-0.3536, 0.8536, 0.3827), (-0.3753, 0.9061, 0.1951), (-0.3827, 0.9239, 7.55e-08), (-0.3753, 0.9061, -0.1951), (-0.3536, 0.8536, -0.3827), (-0.3182, 0.7682, -0.5556), (-0.2706, 0.6533, -0.7071), (-0.2126, 0.5133, -0.8315), (-0.1464, 0.3536, -0.9239), (-0.07466, 0.1802, -0.9808), (-0.03806, 0.1913, 0.9841), (-0.07466, 0.3753, 0.8931), (-0.1084, 0.5449, 0.8115), (-0.1379, 0.6935, 0.659), (-0.1622, 0.8155, 0.5406), (-0.1802, 0.9061, 0.3827), (-0.1913, 0.9619, 0.1951), (-0.1951, 0.9808, 7.55e-08), (-0.1913, 0.9619, -0.1951), (-0.1802, 0.9061, -0.3827), (-0.1622, 0.8155, -0.5556), (-0.1379, 0.6935, -0.7071), (-0.1084, 0.5449, -0.8315), (-0.07466, 0.3753, -0.9239), (-0.03806, 0.1913, -0.9808), (6.357e-08, 0.9239, -0.3827), (2.722e-07, 0.8315, -0.5556), (1.53e-07, 0.7071, -0.7071), (7.847e-08, 0.3827, -0.9239), (1.514e-08, 0.1951, -0.9808)], [], [(0, 296, 10), (205, 481, 24), (8, 7, 17, 18), (1, 0, 10, 11), (477, 8, 18, 19), (2, 1, 11, 12), (478, 477, 19, 20), (3, 2, 12, 13), (479, 478, 20, 21), (4, 3, 13, 14), (9, 479, 21, 22), (5, 4, 14, 15), (480, 9, 22, 23), (6, 5, 15, 16), (481, 480, 23, 24), (7, 6, 16, 17), (16, 15, 30, 31), (24, 23, 38, 39), (17, 16, 31, 32), (10, 296, 25), (205, 24, 39), (18, 17, 32, 33), (11, 10, 25, 26), (19, 18, 33, 34), (12, 11, 26, 27), (20, 19, 34, 35), (13, 12, 27, 28), (21, 20, 35, 36), (14, 13, 28, 29), (22, 21, 36, 37), (15, 14, 29, 30), (23, 22, 37, 38), (35, 34, 49, 50), (28, 27, 42, 43), (36, 35, 50, 51), (29, 28, 43, 44), (37, 36, 51, 52), (30, 29, 44, 45), (38, 37, 52, 53), (31, 30, 45, 46), (39, 38, 53, 54), (32, 31, 46, 47), (25, 296, 40), (205, 39, 54), (33, 32, 47, 48), (26, 25, 40, 41), (34, 33, 48, 49), (27, 26, 41, 42), (54, 53, 68, 69), (47, 46, 61, 62), (40, 296, 55), (205, 54, 69), (48, 47, 62, 63), (41, 40, 55, 56), (49, 48, 63, 64), (42, 41, 56, 57), (50, 49, 64, 65), (43, 42, 57, 58), (51, 50, 65, 66), (44, 43, 58, 59), (52, 51, 66, 67), (45, 44, 59, 60), (53, 52, 67, 68), (46, 45, 60, 61), (66, 65, 80, 81), (59, 58, 73, 74), (67, 66, 81, 82), (60, 59, 74, 75), (68, 67, 82, 83), (61, 60, 75, 76), (69, 68, 83, 84), (62, 61, 76, 77), (55, 296, 70), (205, 69, 84), (63, 62, 77, 78), (56, 55, 70, 71), (64, 63, 78, 79), (57, 56, 71, 72), (65, 64, 79, 80), (58, 57, 72, 73), (70, 296, 85), (205, 84, 99), (78, 77, 92, 93), (71, 70, 85, 86), (79, 78, 93, 94), (72, 71, 86, 87), (80, 79, 94, 95), (73, 72, 87, 88), (81, 80, 95, 96), (74, 73, 88, 89), (82, 81, 96, 97), (75, 74, 89, 90), (83, 82, 97, 98), (76, 75, 90, 91), (84, 83, 98, 99), (77, 76, 91, 92), (89, 88, 103, 104), (97, 96, 111, 112), (90, 89, 104, 105), (98, 97, 112, 113), (91, 90, 105, 106), (99, 98, 113, 114), (92, 91, 106, 107), (85, 296, 100), (205, 99, 114), (93, 92, 107, 108), (86, 85, 100, 101), (94, 93, 108, 109), (87, 86, 101, 102), (95, 94, 109, 110), (88, 87, 102, 103), (96, 95, 110, 111), (108, 107, 122, 123), (101, 100, 115, 116), (109, 108, 123, 124), (102, 101, 116, 117), (110, 109, 124, 125), (103, 102, 117, 118), (111, 110, 125, 126), (104, 103, 118, 119), (112, 111, 126, 127), (105, 104, 119, 120), (113, 112, 127, 128), (106, 105, 120, 121), (114, 113, 128, 129), (107, 106, 121, 122), (100, 296, 115), (205, 114, 129), (127, 126, 141, 142), (120, 119, 134, 135), (128, 127, 142, 143), (121, 120, 135, 136), (129, 128, 143, 144), (122, 121, 136, 137), (115, 296, 130), (205, 129, 144), (123, 122, 137, 138), (116, 115, 130, 131), (124, 123, 138, 139), (117, 116, 131, 132), (125, 124, 139, 140), (118, 117, 132, 133), (126, 125, 140, 141), (119, 118, 133, 134), (131, 130, 145, 146), (139, 138, 153, 154), (132, 131, 146, 147), (140, 139, 154, 155), (133, 132, 147, 148), (141, 140, 155, 156), (134, 133, 148, 149), (142, 141, 156, 157), (135, 134, 149, 150), (143, 142, 157, 158), (136, 135, 150, 151), (144, 143, 158, 159), (137, 136, 151, 152), (130, 296, 145), (205, 144, 159), (138, 137, 152, 153), (150, 149, 164, 165), (158, 157, 172, 173), (151, 150, 165, 166), (159, 158, 173, 174), (152, 151, 166, 167), (145, 296, 160), (205, 159, 174), (153, 152, 167, 168), (146, 145, 160, 161), (154, 153, 168, 169), (147, 146, 161, 162), (155, 154, 169, 170), (148, 147, 162, 163), (156, 155, 170, 171), (149, 148, 163, 164), (157, 156, 171, 172), (169, 168, 183, 184), (162, 161, 176, 177), (170, 169, 184, 185), (163, 162, 177, 178), (171, 170, 185, 186), (164, 163, 178, 179), (172, 171, 186, 187), (165, 164, 179, 180), (173, 172, 187, 188), (166, 165, 180, 181), (174, 173, 188, 189), (167, 166, 181, 182), (160, 296, 175), (205, 174, 189), (168, 167, 182, 183), (161, 160, 175, 176), (188, 187, 202, 203), (181, 180, 195, 196), (189, 188, 203, 204), (182, 181, 196, 197), (175, 296, 190), (205, 189, 204), (183, 182, 197, 198), (176, 175, 190, 191), (184, 183, 198, 199), (177, 176, 191, 192), (185, 184, 199, 200), (178, 177, 192, 193), (186, 185, 200, 201), (179, 178, 193, 194), (187, 186, 201, 202), (180, 179, 194, 195), (200, 199, 215, 216), (193, 192, 208, 209), (201, 200, 216, 217), (194, 193, 209, 210), (202, 201, 217, 218), (195, 194, 210, 211), (203, 202, 218, 219), (196, 195, 211, 212), (204, 203, 219, 220), (197, 196, 212, 213), (190, 296, 206), (205, 204, 220), (198, 197, 213, 214), (191, 190, 206, 207), (199, 198, 214, 215), (192, 191, 207, 208), (220, 219, 234, 235), (213, 212, 227, 228), (206, 296, 221), (205, 220, 235), (214, 213, 228, 229), (207, 206, 221, 222), (215, 214, 229, 230), (208, 207, 222, 223), (216, 215, 230, 231), (209, 208, 223, 224), (217, 216, 231, 232), (210, 209, 224, 225), (218, 217, 232, 233), (211, 210, 225, 226), (219, 218, 233, 234), (212, 211, 226, 227), (224, 223, 238, 239), (232, 231, 246, 247), (225, 224, 239, 240), (233, 232, 247, 248), (226, 225, 240, 241), (234, 233, 248, 249), (227, 226, 241, 242), (235, 234, 249, 250), (228, 227, 242, 243), (221, 296, 236), (205, 235, 250), (229, 228, 243, 244), (222, 221, 236, 237), (230, 229, 244, 245), (223, 222, 237, 238), (231, 230, 245, 246), (243, 242, 257, 258), (236, 296, 251), (205, 250, 265), (244, 243, 258, 259), (237, 236, 251, 252), (245, 244, 259, 260), (238, 237, 252, 253), (246, 245, 260, 261), (239, 238, 253, 254), (247, 246, 261, 262), (240, 239, 254, 255), (248, 247, 262, 263), (241, 240, 255, 256), (249, 248, 263, 264), (242, 241, 256, 257), (250, 249, 264, 265), (262, 261, 276, 277), (255, 254, 269, 270), (263, 262, 277, 278), (256, 255, 270, 271), (264, 263, 278, 279), (257, 256, 271, 272), (265, 264, 279, 280), (258, 257, 272, 273), (251, 296, 266), (205, 265, 280), (259, 258, 273, 274), (252, 251, 266, 267), (260, 259, 274, 275), (253, 252, 267, 268), (261, 260, 275, 276), (254, 253, 268, 269), (266, 296, 281), (205, 280, 295), (274, 273, 288, 289), (267, 266, 281, 282), (275, 274, 289, 290), (268, 267, 282, 283), (276, 275, 290, 291), (269, 268, 283, 284), (277, 276, 291, 292), (270, 269, 284, 285), (278, 277, 292, 293), (271, 270, 285, 286), (279, 278, 293, 294), (272, 271, 286, 287), (280, 279, 294, 295), (273, 272, 287, 288), (285, 284, 300, 301), (293, 292, 308, 309), (286, 285, 301, 302), (294, 293, 309, 310), (287, 286, 302, 303), (295, 294, 310, 311), (288, 287, 303, 304), (281, 296, 297), (205, 295, 311), (289, 288, 304, 305), (282, 281, 297, 298), (290, 289, 305, 306), (283, 282, 298, 299), (291, 290, 306, 307), (284, 283, 299, 300), (292, 291, 307, 308), (305, 304, 319, 320), (298, 297, 312, 313), (306, 305, 320, 321), (299, 298, 313, 314), (307, 306, 321, 322), (300, 299, 314, 315), (308, 307, 322, 323), (301, 300, 315, 316), (309, 308, 323, 324), (302, 301, 316, 317), (310, 309, 324, 325), (303, 302, 317, 318), (311, 310, 325, 326), (304, 303, 318, 319), (297, 296, 312), (205, 311, 326), (324, 323, 338, 339), (317, 316, 331, 332), (325, 324, 339, 340), (318, 317, 332, 333), (326, 325, 340, 341), (319, 318, 333, 334), (312, 296, 327), (205, 326, 341), (320, 319, 334, 335), (313, 312, 327, 328), (321, 320, 335, 336), (314, 313, 328, 329), (322, 321, 336, 337), (315, 314, 329, 330), (323, 322, 337, 338), (316, 315, 330, 331), (336, 335, 350, 351), (329, 328, 343, 344), (337, 336, 351, 352), (330, 329, 344, 345), (338, 337, 352, 353), (331, 330, 345, 346), (339, 338, 353, 354), (332, 331, 346, 347), (340, 339, 354, 355), (333, 332, 347, 348), (341, 340, 355, 356), (334, 333, 348, 349), (327, 296, 342), (205, 341, 356), (335, 334, 349, 350), (328, 327, 342, 343), (355, 354, 369, 370), (348, 347, 362, 363), (356, 355, 370, 371), (349, 348, 363, 364), (342, 296, 357), (205, 356, 371), (350, 349, 364, 365), (343, 342, 357, 358), (351, 350, 365, 366), (344, 343, 358, 359), (352, 351, 366, 367), (345, 344, 359, 360), (353, 352, 367, 368), (346, 345, 360, 361), (354, 353, 368, 369), (347, 346, 361, 362), (359, 358, 373, 374), (367, 366, 381, 382), (360, 359, 374, 375), (368, 367, 382, 383), (361, 360, 375, 376), (369, 368, 383, 384), (362, 361, 376, 377), (370, 369, 384, 385), (363, 362, 377, 378), (371, 370, 385, 386), (364, 363, 378, 379), (357, 296, 372), (205, 371, 386), (365, 364, 379, 380), (358, 357, 372, 373), (366, 365, 380, 381), (378, 377, 392, 393), (386, 385, 400, 401), (379, 378, 393, 394), (372, 296, 387), (205, 386, 401), (380, 379, 394, 395), (373, 372, 387, 388), (381, 380, 395, 396), (374, 373, 388, 389), (382, 381, 396, 397), (375, 374, 389, 390), (383, 382, 397, 398), (376, 375, 390, 391), (384, 383, 398, 399), (377, 376, 391, 392), (385, 384, 399, 400), (397, 396, 411, 412), (390, 389, 404, 405), (398, 397, 412, 413), (391, 390, 405, 406), (399, 398, 413, 414), (392, 391, 406, 407), (400, 399, 414, 415), (393, 392, 407, 408), (401, 400, 415, 416), (394, 393, 408, 409), (387, 296, 402), (205, 401, 416), (395, 394, 409, 410), (388, 387, 402, 403), (396, 395, 410, 411), (389, 388, 403, 404), (416, 415, 430, 431), (409, 408, 423, 424), (402, 296, 417), (205, 416, 431), (410, 409, 424, 425), (403, 402, 417, 418), (411, 410, 425, 426), (404, 403, 418, 419), (412, 411, 426, 427), (405, 404, 419, 420), (413, 412, 427, 428), (406, 405, 420, 421), (414, 413, 428, 429), (407, 406, 421, 422), (415, 414, 429, 430), (408, 407, 422, 423), (420, 419, 434, 435), (428, 427, 442, 443), (421, 420, 435, 436), (429, 428, 443, 444), (422, 421, 436, 437), (430, 429, 444, 445), (423, 422, 437, 438), (431, 430, 445, 446), (424, 423, 438, 439), (417, 296, 432), (205, 431, 446), (425, 424, 439, 440), (418, 417, 432, 433), (426, 425, 440, 441), (419, 418, 433, 434), (427, 426, 441, 442), (439, 438, 453, 454), (432, 296, 447), (205, 446, 461), (440, 439, 454, 455), (433, 432, 447, 448), (441, 440, 455, 456), (434, 433, 448, 449), (442, 441, 456, 457), (435, 434, 449, 450), (443, 442, 457, 458), (436, 435, 450, 451), (444, 443, 458, 459), (437, 436, 451, 452), (445, 444, 459, 460), (438, 437, 452, 453), (446, 445, 460, 461), (458, 457, 472, 473), (451, 450, 465, 466), (459, 458, 473, 474), (452, 451, 466, 467), (460, 459, 474, 475), (453, 452, 467, 468), (461, 460, 475, 476), (454, 453, 468, 469), (447, 296, 462), (205, 461, 476), (455, 454, 469, 470), (448, 447, 462, 463), (456, 455, 470, 471), (449, 448, 463, 464), (457, 456, 471, 472), (450, 449, 464, 465), (205, 476, 481), (470, 469, 7, 8), (463, 462, 0, 1), (471, 470, 8, 477), (464, 463, 1, 2), (472, 471, 477, 478), (465, 464, 2, 3), (473, 472, 478, 479), (466, 465, 3, 4), (474, 473, 479, 9), (467, 466, 4, 5), (475, 474, 9, 480), (468, 467, 5, 6), (476, 475, 480, 481), (469, 468, 6, 7), (462, 296, 0)])
me_eye_r.polygons.foreach_set('use_smooth', [True] * 512)
me_eye_r.polygons.foreach_set('material_index', [2, 0, 0, 2, 0, 3, 0, 3, 0, 0, 0, 0, 0, 0, 0, 0, 0, 0, 0, 2, 0, 0, 2, 0, 3, 0, 3, 0, 0, 0, 0, 0, 0, 3, 0, 0, 0, 0, 0, 0, 0, 0, 2, 0, 0, 2, 0, 3, 0, 0, 2, 0, 0, 2, 0, 3, 0, 3, 0, 0, 0, 0, 0, 0, 0, 0, 0, 0, 0, 0, 0, 0, 2, 0, 0, 2, 0, 3, 0, 3, 2, 0, 0, 2, 0, 3, 0, 3, 0, 0, 0, 0, 0, 0, 0, 0, 0, 0, 0, 0, 0, 0, 0, 2, 0, 0, 2, 0, 3, 0, 3, 0, 0, 2, 0, 3, 0, 3, 0, 0, 0, 0, 0, 0, 0, 0, 2, 0, 0, 0, 0, 0, 0, 0, 2, 0, 0, 2, 0, 3, 0, 3, 0, 0, 2, 0, 3, 0, 3, 0, 0, 0, 0, 0, 0, 0, 0, 2, 0, 0, 0, 0, 0, 0, 0, 2, 0, 0, 2, 0, 3, 0, 3, 0, 0, 0, 0, 3, 0, 3, 0, 0, 0, 0, 0, 0, 0, 0, 2, 0, 0, 2, 0, 0, 0, 0, 2, 0, 0, 2, 0, 3, 0, 3, 0, 0, 0, 0, 0, 3, 0, 0, 0, 0, 0, 0, 0, 0, 2, 0, 0, 2, 0, 3, 0, 0, 2, 0, 0, 2, 0, 3, 0, 3, 0, 0, 0, 0, 0, 0, 3, 0, 0, 0, 0, 0, 0, 0, 0, 2, 0, 0, 2, 0, 3, 0, 0, 2, 0, 0, 2, 0, 3, 0, 3, 0, 0, 0, 0, 0, 0, 0, 0, 0, 0, 0, 0, 0, 0, 0, 2, 0, 0, 2, 0, 3, 0, 3, 2, 0, 0, 2, 0, 3, 0, 3, 0, 0, 0, 0, 0, 0, 0, 0, 0, 0, 0, 0, 0, 0, 0, 2, 0, 0, 2, 0, 3, 0, 3, 0, 0, 2, 0, 3, 0, 3, 0, 0, 0, 0, 0, 0, 0, 0, 2, 0, 0, 0, 0, 0, 0, 0, 2, 0, 0, 2, 0, 3, 0, 3, 0, 0, 0, 3, 0, 3, 0, 0, 0, 0, 0, 0, 0, 0, 2, 0, 0, 2, 0, 0, 0, 0, 2, 0, 0, 2, 0, 3, 0, 3, 0, 0, 0, 0, 3, 0, 3, 0, 0, 0, 0, 0, 0, 0, 0, 2, 0, 0, 2, 0, 0, 0, 0, 2, 0, 0, 2, 0, 3, 0, 3, 0, 0, 0, 0, 0, 0, 3, 0, 0, 0, 0, 0, 0, 0, 0, 2, 0, 0, 2, 0, 3, 0, 0, 2, 0, 0, 2, 0, 3, 0, 3, 0, 0, 0, 0, 0, 0, 3, 0, 0, 0, 0, 0, 0, 0, 0, 2, 0, 0, 2, 0, 3, 0, 0, 2, 0, 0, 2, 0, 3, 0, 3, 0, 0, 0, 0, 0, 0, 0, 0, 0, 0, 0, 0, 0, 0, 0, 2, 0, 0, 2, 0, 3, 0, 3, 0, 0, 2, 0, 3, 0, 3, 0, 0, 0, 0, 0, 0, 0, 0, 2])
me_eye_r.materials.append(mat_eye_ball)
me_eye_r.materials.append(mat_eye_iris)
me_eye_r.materials.append(mat_eye_pupil)
me_eye_r.materials.append(mat_eye_iris_001)
me_eye_r.use_remesh_preserve_volume = False
me_eye_r.use_remesh_preserve_attributes = False
me_eye_r.use_mirror_vertex_groups = False
me_eye_r.update()
arm_armature = bpy.data.armatures.new('Armature')  # bones are not reproduced

# ---- objects
ob_armature = bpy.data.objects.new('Armature', arm_armature)
ob_eye_track = bpy.data.objects.new('Eye.Track', None)
ob_eye_l_track = bpy.data.objects.new('Eye.L.Track', None)
ob_eye_r_track = bpy.data.objects.new('Eye.R.Track', None)
ob_head = bpy.data.objects.new('Head', me_sphere)
ob_eye_l = bpy.data.objects.new('Eye.L', me_eye_l)
ob_eye_r = bpy.data.objects.new('Eye.R', me_eye_r)
ob_lamp_point = bpy.data.objects.new('Lamp Point', light_lamp_002)
ob_lamp_point_001 = bpy.data.objects.new('Lamp Point.001', light_lamp)
ob_camera = bpy.data.objects.new('Camera', cam_camera)

# ---- transforms, parenting, visibility, modifiers, constraints
ob_armature.location = (-0.027, -3.216, 2.508)
ob_armature.rotation_mode = 'QUATERNION'
ob_armature.rotation_quaternion = (-1.629e-07, 0.0, 0.0, 1.0)
ob_armature.show_in_front = True
ob_armature.lineart.crease_threshold = 0.0
ob_eye_track.parent = ob_armature
ob_eye_track.location = (-0.1129, -3.216, 2.555)
ob_eye_track.empty_display_type = 'CIRCLE'
ob_eye_track.empty_display_size = 1.6
ob_eye_track.empty_image_offset = (0.0, 0.0)
ob_eye_track.lineart.crease_threshold = 0.0
ob_eye_l_track.parent = ob_eye_track
ob_eye_l_track.matrix_parent_inverse = Matrix(((1.0, 0.0, -4.441e-16, 0.027), (0.0, -1.0, -3.258e-07, -3.216), (0.0, 2.98e-07, -1.0, 2.535), (0.0, 0.0, 0.0, 1.0)))
ob_eye_l_track.location = (1.045, -3.216, 2.535)
ob_eye_l_track.rotation_euler = (3.142, 0.0, 0.0)
ob_eye_l_track.empty_display_size = 0.5
ob_eye_l_track.empty_image_offset = (0.0, 0.0)
ob_eye_l_track.lineart.crease_threshold = 0.0
ob_eye_r_track.parent = ob_eye_track
ob_eye_r_track.matrix_parent_inverse = Matrix(((1.0, 0.0, -4.441e-16, 0.027), (0.0, -1.0, -3.258e-07, -3.216), (0.0, 2.98e-07, -1.0, 2.535), (0.0, 0.0, 0.0, 1.0)))
ob_eye_r_track.location = (-1.099, -3.216, 2.535)
ob_eye_r_track.rotation_euler = (-3.142, -0.0, 0.0)
ob_eye_r_track.empty_display_size = 0.5
ob_eye_r_track.empty_image_offset = (0.0, 0.0)
ob_eye_r_track.lineart.crease_threshold = 0.0
ob_head.parent = ob_armature
ob_head.matrix_parent_inverse = Matrix(((1.0, 0.0, 0.0, -0.0), (0.0, 0.0, 1.0, -2.019), (0.0, -1.0, 0.0, -0.0), (0.0, 0.0, 0.0, 1.0)))
ob_head.location = (-0.02885, 0.01883, 1.846)
ob_head.lineart.crease_threshold = 0.0
_m = ob_head.modifiers.new('Subsurf', 'SUBSURF')
_m.uv_smooth = 'PRESERVE_CORNERS'
_m.quality = 2
_m.show_only_control_edges = False
ob_eye_l.parent = ob_armature
ob_eye_l.matrix_parent_inverse = Matrix(((1.0, 0.0, -3.576e-07, -1.045), (0.0, -1.0, 0.0, -1.706), (-4.768e-07, 0.0, -1.0, 2.535), (0.0, 0.0, 0.0, 1.0)))
ob_eye_l.location = (1.045, -1.216, 2.535)
ob_eye_l.rotation_euler = (1.571, 4.657e-10, 4.657e-10)
ob_eye_l.scale = (0.5359, 0.5359, 0.5359)
ob_eye_l.lineart.crease_threshold = 0.0
_m = ob_eye_l.modifiers.new('Subsurf', 'SUBSURF')
_m.uv_smooth = 'PRESERVE_CORNERS'
_m.quality = 2
_m.levels = 2
_m.show_only_control_edges = False
ob_eye_r.parent = ob_armature
ob_eye_r.matrix_parent_inverse = Matrix(((1.0, 0.0, -3.874e-07, 1.099), (0.0, -1.0, 0.0, -1.727), (-4.768e-07, -0.0, -1.0, 2.535), (0.0, 0.0, 0.0, 1.0)))
ob_eye_r.location = (-1.099, -1.216, 2.535)
ob_eye_r.rotation_euler = (1.571, 4.657e-10, 4.657e-10)
ob_eye_r.scale = (0.5359, 0.5359, 0.5359)
ob_eye_r.lineart.crease_threshold = 0.0
_m = ob_eye_r.modifiers.new('Subsurf', 'SUBSURF')
_m.uv_smooth = 'PRESERVE_CORNERS'
_m.quality = 2
_m.levels = 2
_m.show_only_control_edges = False
ob_lamp_point.location = (-4.807, -7.88, 8.13)
ob_lamp_point.rotation_euler = (0.6503, 0.05522, 1.866)
ob_lamp_point.lock_rotations_4d = False
ob_lamp_point.empty_display_type = 'ARROWS'
ob_lamp_point.color = (0.0, 0.0, 0.0, 0.0)
ob_lamp_point.lineart.crease_threshold = 0.0
ob_lamp_point_001.location = (6.644, -4.561, 4.767)
ob_lamp_point_001.rotation_euler = (0.6503, 0.05522, 1.866)
ob_lamp_point_001.lock_rotations_4d = False
ob_lamp_point_001.empty_display_type = 'ARROWS'
ob_lamp_point_001.color = (0.0, 0.0, 0.0, 0.0)
ob_lamp_point_001.lineart.crease_threshold = 0.0
ob_camera.location = (10.38, -9.196, 6.325)
ob_camera.rotation_euler = (1.349, -2.144e-05, 1.063)
ob_camera.lock_rotations_4d = False
ob_camera.empty_display_type = 'ARROWS'
ob_camera.color = (0.0, 0.0, 0.0, 0.0)
ob_camera.display_type = 'WIRE'
ob_camera.lineart.crease_threshold = 0.0

# ---- collection membership
col_collection_1.objects.link(ob_armature)
col_collection_1.objects.link(ob_eye_track)
col_collection_1.objects.link(ob_eye_l_track)
col_collection_1.objects.link(ob_eye_r_track)
col_collection_1.objects.link(ob_head)
col_collection_1.objects.link(ob_eye_l)
col_collection_1.objects.link(ob_eye_r)
col_collection_1.objects.link(ob_lamp_point)
col_collection_1.objects.link(ob_lamp_point_001)
col_collection_1.objects.link(ob_camera)

# ---- scene / render settings (as saved in the file)
scene.camera = ob_camera
scene.frame_start = 1; scene.frame_end = 120; scene.frame_set(1)
scene.render.engine = 'BLENDER_EEVEE_NEXT'
scene.render.resolution_percentage = 50
scene.render.dither_intensity = 0.0
scene.cycles.use_denoising = False
scene.cycles.samples = 128
scene.cycles.sampling_pattern = 'TABULATED_SOBOL'
scene.cycles.use_adaptive_sampling = False
scene.cycles.use_light_tree = False
scene.cycles.blur_glossy = 0.0
scene.cycles.sample_clamp_indirect = 0.0
scene.view_settings.view_transform = 'Standard'
bpy.context.view_layer.update()
